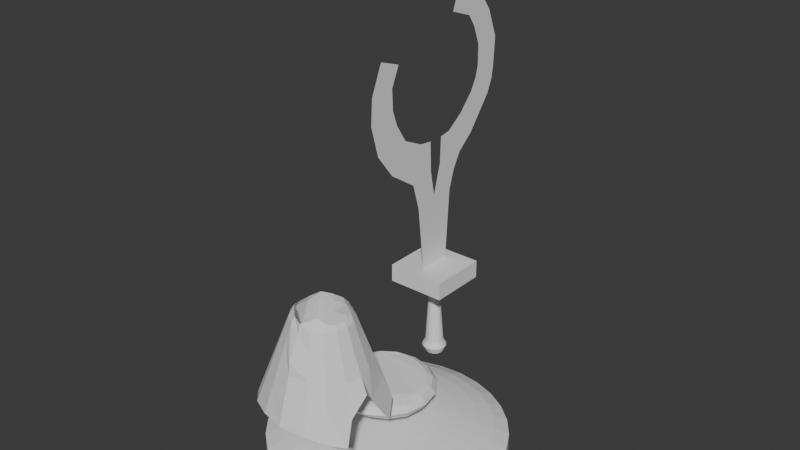 # Source: Kinight.blend  (saved by Blender 4.1.24; exported with 4.5.12 LTS)
import bpy
from mathutils import Matrix  # noqa: F401  (used for matrix-valued properties, if any)

bpy.ops.wm.read_factory_settings(use_empty=True)
scene = bpy.context.scene
scene.name = 'Scene'

# ---- world
world_world = bpy.data.worlds.new('World'); scene.world = world_world
world_world.use_nodes = True; world_world.node_tree.nodes.clear()
_N = world_world.node_tree.nodes; _L = world_world.node_tree.links
n0 = _N.new('ShaderNodeOutputWorld'); n0.name = 'World Output'; n0.location = (300, 300)
n1 = _N.new('ShaderNodeBackground'); n1.name = 'Background'; n1.location = (10, 300)
n1.inputs[0].default_value = (0.05088, 0.05088, 0.05088, 1.0)
_L.new(n1.outputs[0], n0.inputs[0])
n0.is_active_output = True
world_world.color = (0.05088, 0.05088, 0.05088)
world_world.use_sun_shadow = False
world_world.sun_shadow_jitter_overblur = 0.0

# ---- meshes
me_cylinder_001 = bpy.data.meshes.new('Cylinder.001')
me_cylinder_001.from_pydata([(-2.987e-09, 1.464, -1.291), (1.718e-09, 0.6879, 0.9142), (0.6074, 1.322, -1.365), (0.2534, 0.5746, 0.9714), (1.122, 1.04, -1.476), (0.4682, 0.3996, 1.0), (1.466, 0.5243, -1.619), (0.6118, 0.2734, 0.9314), (1.302e-09, 0.7998, 0.6623), (0.6622, 0.01716, 0.8713), (1.466, -0.8518, -1.607), (0.6118, -0.2363, 0.8827), (1.122, -1.069, -1.583), (0.4682, -0.371, 0.9028), (0.6074, -1.31, -1.488), (0.2534, -0.403, 0.9857), (-2.987e-09, -1.451, -1.377), (1.718e-09, -0.6879, 0.8827), (-0.6074, -1.314, -1.385), (-0.2534, -0.5861, 0.9285), (-1.122, -1.052, -1.439), (-0.4682, -0.3796, 0.9857), (-1.466, -0.698, -1.505), (-0.6118, -0.262, 0.9342), (-1.587, -0.08649, -1.661), (-0.6622, -0.0143, 0.897), (-1.466, 0.3356, -1.653), (-0.6118, 0.2277, 0.9285), (-1.122, 0.6075, -1.554), (-0.4682, 0.4654, 0.9971), (-0.6074, 1.055, -1.348), (-0.2534, 0.6118, 0.9542), (-1.811e-09, 1.28, -0.7351), (-6.344e-10, 1.149, -0.3169), (5.42e-10, 1.051, 0.1665), (0.3419, 0.7894, 0.4088), (0.4304, 0.967, -0.1823), (0.5189, 1.145, -0.7735), (0.6318, 0.6112, 0.381), (0.7953, 0.7541, -0.2379), (0.9588, 0.897, -0.8569), (0.8254, 0.31, 0.3162), (1.039, 0.3666, -0.3677), (1.253, 0.1829, -0.9863), (0.8935, -0.001029, 0.3141), (1.125, -0.002059, -0.3718), (1.356, -0.09232, -0.6699), (0.8254, -0.3223, 0.3182), (1.039, -0.3913, -0.3635), (1.253, -0.4774, -1.159), (0.6318, -0.6184, 0.3543), (0.7953, -0.7685, -0.2915), (0.9588, -0.9187, -0.9372), (0.3419, -0.7863, 0.3779), (0.4304, -0.9608, -0.2441), (0.5189, -1.135, -0.8662), (5.42e-10, -1.072, 0.06254), (-6.344e-10, -1.095, -0.2434), (-1.811e-09, -1.257, -0.7313), (-0.3419, -0.7873, 0.4037), (-0.4304, -0.9629, -0.1926), (-0.5189, -1.138, -0.7889), (-0.6318, -0.6143, 0.3903), (-0.7953, -0.7603, -0.2194), (-0.9588, -0.9063, -0.8291), (-0.8254, -0.3646, 0.3738), (-1.039, -0.4757, -0.2523), (-1.253, -0.5869, -0.8785), (-0.8935, -0.02162, 0.3347), (-1.125, -0.04324, -0.3306), (-1.356, -0.06487, -0.9959), (-0.8254, 0.274, 0.3368), (-1.039, 0.2945, -0.3265), (-1.253, 0.315, -0.9897), (-0.6318, 0.5031, 0.3615), (-0.7953, 0.5379, -0.2771), (-0.9588, 0.5727, -0.9156), (-0.3419, 0.7225, 0.413), (-0.4304, 0.8332, -0.1741), (-0.5189, 0.9439, -0.7611), (0.2847, 0.6746, 0.7909), (0.5261, 0.5188, 0.7811), (0.6874, 0.2734, 0.7581), (0.744, -0.0003638, 0.7574), (0.6874, -0.2778, 0.7588), (0.5261, -0.5214, 0.7716), (0.2847, -0.6735, 0.78), (1.302e-09, -0.7586, 0.6684), (-0.2847, -0.6739, 0.7891), (-0.5261, -0.5199, 0.7843), (-0.6874, -0.2927, 0.7785), (-0.744, -0.007648, 0.7647), (-0.6874, 0.2607, 0.7654), (-0.5261, 0.4806, 0.7741), (-0.2847, 0.6509, 0.7924)], [], [(8, 1, 3, 80), (80, 3, 5, 81), (81, 5, 7, 82), (82, 7, 9, 83), (83, 9, 11, 84), (84, 11, 13, 85), (85, 13, 15, 86), (86, 15, 17, 87), (87, 17, 19, 88), (88, 19, 21, 89), (89, 21, 23, 90), (90, 23, 25, 91), (91, 25, 27, 92), (92, 27, 29, 93), (93, 29, 31, 94), (94, 31, 1, 8), (30, 79, 32, 0), (79, 78, 33, 32), (78, 77, 34, 33), (28, 76, 79, 30), (76, 75, 78, 79), (75, 74, 77, 78), (26, 73, 76, 28), (73, 72, 75, 76), (72, 71, 74, 75), (24, 70, 73, 26), (70, 69, 72, 73), (69, 68, 71, 72), (22, 67, 70, 24), (67, 66, 69, 70), (66, 65, 68, 69), (20, 64, 67, 22), (64, 63, 66, 67), (63, 62, 65, 66), (18, 61, 64, 20), (61, 60, 63, 64), (60, 59, 62, 63), (16, 58, 61, 18), (58, 57, 60, 61), (57, 56, 59, 60), (14, 55, 58, 16), (55, 54, 57, 58), (54, 53, 56, 57), (12, 52, 55, 14), (52, 51, 54, 55), (51, 50, 53, 54), (10, 49, 52, 12), (49, 48, 51, 52), (48, 47, 50, 51), (77, 94, 8, 34), (46, 45, 48, 49), (45, 44, 47, 48), (74, 93, 94, 77), (43, 42, 45, 46), (42, 41, 44, 45), (4, 40, 43, 6), (40, 39, 42, 43), (39, 38, 41, 42), (2, 37, 40, 4), (37, 36, 39, 40), (36, 35, 38, 39), (0, 32, 37, 2), (32, 33, 36, 37), (33, 34, 35, 36), (71, 92, 93, 74), (68, 91, 92, 71), (65, 90, 91, 68), (62, 89, 90, 65), (59, 88, 89, 62), (56, 87, 88, 59), (53, 86, 87, 56), (50, 85, 86, 53), (47, 84, 85, 50), (44, 83, 84, 47), (41, 82, 83, 44), (38, 81, 82, 41), (35, 80, 81, 38), (34, 8, 80, 35)])
_uv = me_cylinder_001.uv_layers.new(name='UVMap')
_uv.uv.foreach_set('vector', [1.0, 0.9558, 1.0, 1.0, 0.9375, 1.0, 0.9375, 0.9558, 0.9375, 0.9558, 0.9375, 1.0, 0.875, 1.0, 0.875, 0.9558, 0.875, 0.9558, 0.875, 1.0, 0.8125, 1.0, 0.8125, 0.9558, 0.8125, 0.9558, 0.8125, 1.0, 0.75, 1.0, 0.75, 0.9558, 0.75, 0.9558, 0.75, 1.0, 0.6875, 1.0, 0.6875, 0.9558, 0.6875, 0.9558, 0.6875, 1.0, 0.625, 1.0, 0.625, 0.9558, 0.625, 0.9558, 0.625, 1.0, 0.5625, 1.0, 0.5625, 0.9558, 0.5625, 0.9558, 0.5625, 1.0, 0.5, 1.0, 0.5, 0.9558, 0.5, 0.9558, 0.5, 1.0, 0.4375, 1.0, 0.4375, 0.9558, 0.4375, 0.9558, 0.4375, 1.0, 0.375, 1.0, 0.375, 0.9558, 0.375, 0.9558, 0.375, 1.0, 0.3125, 1.0, 0.3125, 0.9558, 0.3125, 0.9558, 0.3125, 1.0, 0.25, 1.0, 0.25, 0.9558, 0.25, 0.9558, 0.25, 1.0, 0.1875, 1.0, 0.1875, 0.9558, 0.1875, 0.9558, 0.1875, 1.0, 0.125, 1.0, 0.125, 0.9558, 0.125, 0.9558, 0.125, 1.0, 0.0625, 1.0, 0.0625, 0.9558, 0.0625, 0.9558, 0.0625, 1.0, 0.0, 1.0, 0.0, 0.9558, 0.0625, 0.5, 0.0625, 0.625, 0.0, 0.625, 0.0, 0.5, 0.0625, 0.625, 0.0625, 0.75, 0.0, 0.75, 0.0, 0.625, 0.0625, 0.75, 0.0625, 0.875, 0.0, 0.875, 0.0, 0.75, 0.125, 0.5, 0.125, 0.625, 0.0625, 0.625, 0.0625, 0.5, 0.125, 0.625, 0.125, 0.75, 0.0625, 0.75, 0.0625, 0.625, 0.125, 0.75, 0.125, 0.875, 0.0625, 0.875, 0.0625, 0.75, 0.1875, 0.5, 0.1875, 0.625, 0.125, 0.625, 0.125, 0.5, 0.1875, 0.625, 0.1875, 0.75, 0.125, 0.75, 0.125, 0.625, 0.1875, 0.75, 0.1875, 0.875, 0.125, 0.875, 0.125, 0.75, 0.25, 0.5, 0.25, 0.625, 0.1875, 0.625, 0.1875, 0.5, 0.25, 0.625, 0.25, 0.75, 0.1875, 0.75, 0.1875, 0.625, 0.25, 0.75, 0.25, 0.875, 0.1875, 0.875, 0.1875, 0.75, 0.3125, 0.5, 0.3125, 0.625, 0.25, 0.625, 0.25, 0.5, 0.3125, 0.625, 0.3125, 0.75, 0.25, 0.75, 0.25, 0.625, 0.3125, 0.75, 0.3125, 0.875, 0.25, 0.875, 0.25, 0.75, 0.375, 0.5, 0.375, 0.625, 0.3125, 0.625, 0.3125, 0.5, 0.375, 0.625, 0.375, 0.75, 0.3125, 0.75, 0.3125, 0.625, 0.375, 0.75, 0.375, 0.875, 0.3125, 0.875, 0.3125, 0.75, 0.4375, 0.5, 0.4375, 0.625, 0.375, 0.625, 0.375, 0.5, 0.4375, 0.625, 0.4375, 0.75, 0.375, 0.75, 0.375, 0.625, 0.4375, 0.75, 0.4375, 0.875, 0.375, 0.875, 0.375, 0.75, 0.5, 0.5, 0.5, 0.625, 0.4375, 0.625, 0.4375, 0.5, 0.5, 0.625, 0.5, 0.75, 0.4375, 0.75, 0.4375, 0.625, 0.5, 0.75, 0.5, 0.875, 0.4375, 0.875, 0.4375, 0.75, 0.5625, 0.5, 0.5625, 0.625, 0.5, 0.625, 0.5, 0.5, 0.5625, 0.625, 0.5625, 0.75, 0.5, 0.75, 0.5, 0.625, 0.5625, 0.75, 0.5625, 0.875, 0.5, 0.875, 0.5, 0.75, 0.625, 0.5, 0.625, 0.625, 0.5625, 0.625, 0.5625, 0.5, 0.625, 0.625, 0.625, 0.75, 0.5625, 0.75, 0.5625, 0.625, 0.625, 0.75, 0.625, 0.875, 0.5625, 0.875, 0.5625, 0.75, 0.6875, 0.5, 0.6875, 0.625, 0.625, 0.625, 0.625, 0.5, 0.6875, 0.625, 0.6875, 0.75, 0.625, 0.75, 0.625, 0.625, 0.6875, 0.75, 0.6875, 0.875, 0.625, 0.875, 0.625, 0.75, 0.0625, 0.875, 0.0625, 0.9558, 0.0, 0.9558, 0.0, 0.875, 0.75, 0.625, 0.75, 0.75, 0.6875, 0.75, 0.6875, 0.625, 0.75, 0.75, 0.75, 0.875, 0.6875, 0.875, 0.6875, 0.75, 0.125, 0.875, 0.125, 0.9558, 0.0625, 0.9558, 0.0625, 0.875, 0.8125, 0.625, 0.8125, 0.75, 0.75, 0.75, 0.75, 0.625, 0.8125, 0.75, 0.8125, 0.875, 0.75, 0.875, 0.75, 0.75, 0.875, 0.5, 0.875, 0.625, 0.8125, 0.625, 0.8125, 0.5, 0.875, 0.625, 0.875, 0.75, 0.8125, 0.75, 0.8125, 0.625, 0.875, 0.75, 0.875, 0.875, 0.8125, 0.875, 0.8125, 0.75, 0.9375, 0.5, 0.9375, 0.625, 0.875, 0.625, 0.875, 0.5, 0.9375, 0.625, 0.9375, 0.75, 0.875, 0.75, 0.875, 0.625, 0.9375, 0.75, 0.9375, 0.875, 0.875, 0.875, 0.875, 0.75, 1.0, 0.5, 1.0, 0.625, 0.9375, 0.625, 0.9375, 0.5, 1.0, 0.625, 1.0, 0.75, 0.9375, 0.75, 0.9375, 0.625, 1.0, 0.75, 1.0, 0.875, 0.9375, 0.875, 0.9375, 0.75, 0.1875, 0.875, 0.1875, 0.9558, 0.125, 0.9558, 0.125, 0.875, 0.25, 0.875, 0.25, 0.9558, 0.1875, 0.9558, 0.1875, 0.875, 0.3125, 0.875, 0.3125, 0.9558, 0.25, 0.9558, 0.25, 0.875, 0.375, 0.875, 0.375, 0.9558, 0.3125, 0.9558, 0.3125, 0.875, 0.4375, 0.875, 0.4375, 0.9558, 0.375, 0.9558, 0.375, 0.875, 0.5, 0.875, 0.5, 0.9558, 0.4375, 0.9558, 0.4375, 0.875, 0.5625, 0.875, 0.5625, 0.9558, 0.5, 0.9558, 0.5, 0.875, 0.625, 0.875, 0.625, 0.9558, 0.5625, 0.9558, 0.5625, 0.875, 0.6875, 0.875, 0.6875, 0.9558, 0.625, 0.9558, 0.625, 0.875, 0.75, 0.875, 0.75, 0.9558, 0.6875, 0.9558, 0.6875, 0.875, 0.8125, 0.875, 0.8125, 0.9558, 0.75, 0.9558, 0.75, 0.875, 0.875, 0.875, 0.875, 0.9558, 0.8125, 0.9558, 0.8125, 0.875, 0.9375, 0.875, 0.9375, 0.9558, 0.875, 0.9558, 0.875, 0.875, 1.0, 0.875, 1.0, 0.9558, 0.9375, 0.9558, 0.9375, 0.875])
me_cylinder_001.update()
me_sphere = bpy.data.meshes.new('Sphere')
me_sphere.from_pydata([(0.0, 0.5556, 0.8315), (0.0, 0.8315, 0.5556), (5.779e-09, 0.9472, 0.3455), (9.196e-09, 0.9474, -0.3226), (0.03806, 0.1913, 0.9808), (0.07466, 0.3753, 0.9239), (0.1084, 0.5449, 0.8315), (0.1379, 0.6935, 0.7071), (0.1622, 0.8155, 0.5556), (0.1802, 0.9061, 0.3827), (0.1848, 0.929, 0.3455), (0.1848, 0.9292, -0.3226), (0.07466, 0.1802, 0.9808), (0.1464, 0.3536, 0.9239), (0.2126, 0.5133, 0.8315), (0.2706, 0.6533, 0.7071), (0.3182, 0.7682, 0.5556), (0.3536, 0.8536, 0.3827), (0.3625, 0.8751, 0.3455), (0.3625, 0.8753, -0.3226), (0.1084, 0.1622, 0.9808), (0.2126, 0.3182, 0.9239), (0.3087, 0.4619, 0.8315), (0.3928, 0.5879, 0.7071), (0.4619, 0.6913, 0.5556), (0.5133, 0.7682, 0.3827), (0.5262, 0.7876, 0.3455), (0.5263, 0.7877, -0.3226), (0.1379, 0.1379, 0.9808), (0.2706, 0.2706, 0.9239), (0.3928, 0.3928, 0.8315), (0.5, 0.5, 0.7071), (0.5879, 0.5879, 0.5556), (0.6533, 0.6533, 0.3827), (0.6698, 0.6698, 0.3455), (0.6699, 0.6699, -0.3226), (0.1622, 0.1084, 0.9808), (0.3182, 0.2126, 0.9239), (0.4619, 0.3087, 0.8315), (0.5879, 0.3928, 0.7071), (0.6913, 0.4619, 0.5556), (0.7682, 0.5133, 0.3827), (0.7876, 0.5262, 0.3455), (0.7877, 0.5263, -0.3226), (0.0, 0.0, 1.0), (0.1802, 0.07466, 0.9808), (0.3536, 0.1464, 0.9239), (0.5133, 0.2126, 0.8315), (0.6533, 0.2706, 0.7071), (0.7682, 0.3182, 0.5556), (0.8536, 0.3536, 0.3827), (0.8751, 0.3625, 0.3455), (0.8753, 0.3625, -0.3226), (0.1913, 0.03806, 0.9808), (0.3753, 0.07466, 0.9239), (0.5449, 0.1084, 0.8315), (0.6935, 0.1379, 0.7071), (0.8155, 0.1622, 0.5556), (0.9061, 0.1802, 0.3827), (0.929, 0.1848, 0.3455), (0.9292, 0.1848, -0.3226), (0.1951, -1.118e-08, 0.9808), (0.3827, -2.235e-08, 0.9239), (0.5556, -5.215e-08, 0.8315), (0.7071, 1.49e-08, 0.7071), (0.8315, -8.941e-08, 0.5556), (0.9239, 4.47e-08, 0.3827), (0.9472, -8.635e-08, 0.3455), (0.9474, -1.507e-07, -0.3226), (0.1913, -0.03806, 0.9808), (0.3753, -0.07466, 0.9239), (0.5449, -0.1084, 0.8315), (0.6935, -0.1379, 0.7071), (0.8155, -0.1622, 0.5556), (0.9061, -0.1802, 0.3827), (0.929, -0.1848, 0.3455), (0.9292, -0.1848, -0.3226), (0.1802, -0.07466, 0.9808), (0.3536, -0.1464, 0.9239), (0.5133, -0.2126, 0.8315), (0.6533, -0.2706, 0.7071), (0.7682, -0.3182, 0.5556), (0.8536, -0.3536, 0.3827), (0.8751, -0.3625, 0.3455), (0.8753, -0.3625, -0.3226), (0.1622, -0.1084, 0.9808), (0.3182, -0.2126, 0.9239), (0.4619, -0.3087, 0.8315), (0.5879, -0.3928, 0.7071), (0.6913, -0.4619, 0.5556), (0.7682, -0.5133, 0.3827), (0.7876, -0.5262, 0.3455), (0.7877, -0.5263, -0.3226), (0.1379, -0.1379, 0.9808), (0.2706, -0.2706, 0.9239), (0.3928, -0.3928, 0.8315), (0.5, -0.5, 0.7071), (0.5879, -0.5879, 0.5556), (0.6533, -0.6533, 0.3827), (0.6698, -0.6698, 0.3455), (0.6699, -0.6699, -0.3226), (0.1084, -0.1622, 0.9808), (0.2126, -0.3182, 0.9239), (0.3087, -0.4619, 0.8315), (0.3928, -0.5879, 0.7071), (0.4619, -0.6913, 0.5556), (0.5133, -0.7682, 0.3827), (0.5262, -0.7876, 0.3455), (0.5263, -0.7877, -0.3226), (0.07466, -0.1802, 0.9808), (0.1464, -0.3536, 0.9239), (0.2126, -0.5133, 0.8315), (0.2706, -0.6533, 0.7071), (0.3182, -0.7682, 0.5556), (0.3536, -0.8536, 0.3827), (0.3625, -0.8751, 0.3455), (0.3625, -0.8753, -0.3226), (0.03806, -0.1913, 0.9808), (0.07466, -0.3753, 0.9239), (0.1084, -0.5449, 0.8315), (0.1379, -0.6935, 0.7071), (0.1622, -0.8155, 0.5556), (0.1802, -0.9061, 0.3827), (0.1848, -0.929, 0.3455), (0.1848, -0.9292, -0.3226), (-7.451e-09, -0.1951, 0.9808), (-5.215e-08, -0.3827, 0.9239), (-9.686e-08, -0.5556, 0.8315), (-1.49e-08, -0.7071, 0.7071), (-1.043e-07, -0.8315, 0.5556), (2.98e-08, -0.9239, 0.3827), (-1.237e-07, -0.9472, 0.3455), (-3.014e-07, -0.9474, -0.3226), (-0.03806, -0.1913, 0.9808), (-0.07466, -0.3753, 0.9239), (-0.1084, -0.5449, 0.8315), (-0.1379, -0.6935, 0.7071), (-0.1622, -0.8155, 0.5556), (-0.1802, -0.9061, 0.3827), (-0.1848, -0.929, 0.3455), (-0.1848, -0.9292, -0.3226), (-0.07466, -0.1802, 0.9808), (-0.1464, -0.3536, 0.9239), (-0.2126, -0.5133, 0.8315), (-0.2706, -0.6533, 0.7071), (-0.3182, -0.7682, 0.5556), (-0.3536, -0.8536, 0.3827), (-0.3625, -0.8751, 0.3455), (-0.3625, -0.8753, -0.3226), (-0.1084, -0.1622, 0.9808), (-0.2126, -0.3182, 0.9239), (-0.3087, -0.4619, 0.8315), (-0.3928, -0.5879, 0.7071), (-0.4619, -0.6913, 0.5556), (-0.5133, -0.7682, 0.3827), (-0.5262, -0.7876, 0.3455), (-0.5263, -0.7877, -0.3226), (-0.1379, -0.1379, 0.9808), (-0.2706, -0.2706, 0.9239), (-0.3928, -0.3928, 0.8315), (-0.5, -0.5, 0.7071), (-0.5879, -0.5879, 0.5556), (-0.6533, -0.6533, 0.3827), (-0.6698, -0.6698, 0.3455), (-0.6699, -0.6699, -0.3226), (-0.1622, -0.1084, 0.9808), (-0.3182, -0.2126, 0.9239), (-0.4619, -0.3087, 0.8315), (-0.5879, -0.3928, 0.7071), (-0.6913, -0.4619, 0.5556), (-0.7682, -0.5133, 0.3827), (-0.7876, -0.5262, 0.3455), (-0.7877, -0.5263, -0.3226), (-0.1802, -0.07466, 0.9808), (-0.3536, -0.1464, 0.9239), (-0.5133, -0.2126, 0.8315), (-0.6533, -0.2706, 0.7071), (-0.7682, -0.3182, 0.5556), (-0.8536, -0.3536, 0.3827), (-0.8751, -0.3625, 0.3455), (-0.8753, -0.3625, -0.3226), (-0.1913, -0.03806, 0.9808), (-0.3753, -0.07466, 0.9239), (-0.5449, -0.1084, 0.8315), (-0.6935, -0.1379, 0.7071), (-0.8155, -0.1622, 0.5556), (-0.9061, -0.1802, 0.3827), (-0.929, -0.1848, 0.3455), (-0.9292, -0.1848, -0.3226), (-0.1951, 1.863e-08, 0.9808), (-0.3827, 5.215e-08, 0.9239), (-0.5556, 1.49e-07, 0.8315), (-0.7071, 2.98e-08, 0.7071), (-0.8315, 1.639e-07, 0.5556), (-0.9239, 1.49e-08, 0.3827), (-0.9472, 2.59e-07, 0.3455), (-0.9474, 4.28e-07, -0.3226), (-0.1913, 0.03806, 0.9808), (-0.3753, 0.07466, 0.9239), (-0.5449, 0.1084, 0.8315), (-0.6935, 0.1379, 0.7071), (-0.8155, 0.1622, 0.5556), (-0.9061, 0.1802, 0.3827), (-0.929, 0.1848, 0.3455), (-0.9292, 0.1848, -0.3226), (-0.1802, 0.07466, 0.9808), (-0.3536, 0.1464, 0.9239), (-0.5133, 0.2126, 0.8315), (-0.6533, 0.2706, 0.7071), (-0.7682, 0.3182, 0.5556), (-0.8536, 0.3536, 0.3827), (-0.8751, 0.3625, 0.3455), (-0.8753, 0.3625, -0.3226), (-0.1622, 0.1084, 0.9808), (-0.3182, 0.2126, 0.9239), (-0.4619, 0.3087, 0.8315), (-0.5879, 0.3928, 0.7071), (-0.6913, 0.4619, 0.5556), (-0.7682, 0.5133, 0.3827), (-0.7876, 0.5262, 0.3455), (-0.7877, 0.5263, -0.3226), (-0.1379, 0.1379, 0.9808), (-0.2706, 0.2706, 0.9239), (-0.3928, 0.3928, 0.8315), (-0.5, 0.5, 0.7071), (-0.5879, 0.5879, 0.5556), (-0.6533, 0.6533, 0.3827), (-0.6698, 0.6698, 0.3455), (-0.6699, 0.6699, -0.3226), (-0.1084, 0.1622, 0.9808), (-0.2126, 0.3182, 0.9239), (-0.3087, 0.4619, 0.8315), (-0.3928, 0.5879, 0.7071), (-0.4619, 0.6913, 0.5556), (-0.5133, 0.7682, 0.3827), (-0.5262, 0.7876, 0.3455), (-0.5263, 0.7877, -0.3226), (-0.07466, 0.1802, 0.9808), (-0.1464, 0.3536, 0.9239), (-0.2126, 0.5133, 0.8315), (-0.2706, 0.6533, 0.7071), (-0.3182, 0.7682, 0.5556), (-0.3536, 0.8536, 0.3827), (-0.3625, 0.8751, 0.3455), (-0.3625, 0.8753, -0.3226), (-0.03806, 0.1913, 0.9808), (-0.07466, 0.3753, 0.9239), (-0.1084, 0.5449, 0.8315), (-0.1379, 0.6935, 0.7071), (-0.1622, 0.8155, 0.5556), (-0.1802, 0.9061, 0.3827), (-0.1848, 0.929, 0.3455), (-0.1848, 0.9292, -0.3226), (1.49e-08, 0.1951, 0.9808), (6.706e-08, 0.3827, 0.9239), (8.941e-08, 0.7071, 0.7071), (5.96e-08, 0.9239, 0.3827)], [], [(2, 256, 9, 10), (3, 2, 10, 11), (253, 44, 4), (254, 253, 4, 5), (0, 254, 5, 6), (255, 0, 6, 7), (1, 255, 7, 8), (256, 1, 8, 9), (8, 7, 15, 16), (9, 8, 16, 17), (10, 9, 17, 18), (11, 10, 18, 19), (4, 44, 12), (5, 4, 12, 13), (6, 5, 13, 14), (7, 6, 14, 15), (13, 12, 20, 21), (14, 13, 21, 22), (15, 14, 22, 23), (16, 15, 23, 24), (17, 16, 24, 25), (18, 17, 25, 26), (19, 18, 26, 27), (12, 44, 20), (25, 24, 32, 33), (26, 25, 33, 34), (27, 26, 34, 35), (20, 44, 28), (21, 20, 28, 29), (22, 21, 29, 30), (23, 22, 30, 31), (24, 23, 31, 32), (30, 29, 37, 38), (31, 30, 38, 39), (32, 31, 39, 40), (33, 32, 40, 41), (34, 33, 41, 42), (35, 34, 42, 43), (28, 44, 36), (29, 28, 36, 37), (42, 41, 50, 51), (43, 42, 51, 52), (36, 44, 45), (37, 36, 45, 46), (38, 37, 46, 47), (39, 38, 47, 48), (40, 39, 48, 49), (41, 40, 49, 50), (47, 46, 54, 55), (48, 47, 55, 56), (49, 48, 56, 57), (50, 49, 57, 58), (51, 50, 58, 59), (52, 51, 59, 60), (45, 44, 53), (46, 45, 53, 54), (59, 58, 66, 67), (60, 59, 67, 68), (53, 44, 61), (54, 53, 61, 62), (55, 54, 62, 63), (56, 55, 63, 64), (57, 56, 64, 65), (58, 57, 65, 66), (64, 63, 71, 72), (65, 64, 72, 73), (66, 65, 73, 74), (67, 66, 74, 75), (68, 67, 75, 76), (61, 44, 69), (62, 61, 69, 70), (63, 62, 70, 71), (76, 75, 83, 84), (69, 44, 77), (70, 69, 77, 78), (71, 70, 78, 79), (72, 71, 79, 80), (73, 72, 80, 81), (74, 73, 81, 82), (75, 74, 82, 83), (80, 79, 87, 88), (81, 80, 88, 89), (82, 81, 89, 90), (83, 82, 90, 91), (84, 83, 91, 92), (77, 44, 85), (78, 77, 85, 86), (79, 78, 86, 87), (92, 91, 99, 100), (85, 44, 93), (86, 85, 93, 94), (87, 86, 94, 95), (88, 87, 95, 96), (89, 88, 96, 97), (90, 89, 97, 98), (91, 90, 98, 99), (97, 96, 104, 105), (98, 97, 105, 106), (99, 98, 106, 107), (100, 99, 107, 108), (93, 44, 101), (94, 93, 101, 102), (95, 94, 102, 103), (96, 95, 103, 104), (102, 101, 109, 110), (103, 102, 110, 111), (104, 103, 111, 112), (105, 104, 112, 113), (106, 105, 113, 114), (107, 106, 114, 115), (108, 107, 115, 116), (101, 44, 109), (114, 113, 121, 122), (115, 114, 122, 123), (116, 115, 123, 124), (109, 44, 117), (110, 109, 117, 118), (111, 110, 118, 119), (112, 111, 119, 120), (113, 112, 120, 121), (118, 117, 125, 126), (119, 118, 126, 127), (120, 119, 127, 128), (121, 120, 128, 129), (122, 121, 129, 130), (123, 122, 130, 131), (124, 123, 131, 132), (117, 44, 125), (130, 129, 137, 138), (131, 130, 138, 139), (132, 131, 139, 140), (125, 44, 133), (126, 125, 133, 134), (127, 126, 134, 135), (128, 127, 135, 136), (129, 128, 136, 137), (135, 134, 142, 143), (136, 135, 143, 144), (137, 136, 144, 145), (138, 137, 145, 146), (139, 138, 146, 147), (140, 139, 147, 148), (133, 44, 141), (134, 133, 141, 142), (147, 146, 154, 155), (148, 147, 155, 156), (141, 44, 149), (142, 141, 149, 150), (143, 142, 150, 151), (144, 143, 151, 152), (145, 144, 152, 153), (146, 145, 153, 154), (151, 150, 158, 159), (152, 151, 159, 160), (153, 152, 160, 161), (154, 153, 161, 162), (155, 154, 162, 163), (156, 155, 163, 164), (149, 44, 157), (150, 149, 157, 158), (163, 162, 170, 171), (164, 163, 171, 172), (157, 44, 165), (158, 157, 165, 166), (159, 158, 166, 167), (160, 159, 167, 168), (161, 160, 168, 169), (162, 161, 169, 170), (168, 167, 175, 176), (169, 168, 176, 177), (170, 169, 177, 178), (171, 170, 178, 179), (172, 171, 179, 180), (165, 44, 173), (166, 165, 173, 174), (167, 166, 174, 175), (180, 179, 187, 188), (173, 44, 181), (174, 173, 181, 182), (175, 174, 182, 183), (176, 175, 183, 184), (177, 176, 184, 185), (178, 177, 185, 186), (179, 178, 186, 187), (185, 184, 192, 193), (186, 185, 193, 194), (187, 186, 194, 195), (188, 187, 195, 196), (181, 44, 189), (182, 181, 189, 190), (183, 182, 190, 191), (184, 183, 191, 192), (189, 44, 197), (190, 189, 197, 198), (191, 190, 198, 199), (192, 191, 199, 200), (193, 192, 200, 201), (194, 193, 201, 202), (195, 194, 202, 203), (196, 195, 203, 204), (201, 200, 208, 209), (202, 201, 209, 210), (203, 202, 210, 211), (204, 203, 211, 212), (197, 44, 205), (198, 197, 205, 206), (199, 198, 206, 207), (200, 199, 207, 208), (206, 205, 213, 214), (207, 206, 214, 215), (208, 207, 215, 216), (209, 208, 216, 217), (210, 209, 217, 218), (211, 210, 218, 219), (212, 211, 219, 220), (205, 44, 213), (218, 217, 225, 226), (219, 218, 226, 227), (220, 219, 227, 228), (213, 44, 221), (214, 213, 221, 222), (215, 214, 222, 223), (216, 215, 223, 224), (217, 216, 224, 225), (222, 221, 229, 230), (223, 222, 230, 231), (224, 223, 231, 232), (225, 224, 232, 233), (226, 225, 233, 234), (227, 226, 234, 235), (228, 227, 235, 236), (221, 44, 229), (234, 233, 241, 242), (235, 234, 242, 243), (236, 235, 243, 244), (229, 44, 237), (230, 229, 237, 238), (231, 230, 238, 239), (232, 231, 239, 240), (233, 232, 240, 241), (239, 238, 246, 247), (240, 239, 247, 248), (241, 240, 248, 249), (242, 241, 249, 250), (243, 242, 250, 251), (244, 243, 251, 252), (237, 44, 245), (238, 237, 245, 246), (251, 250, 256, 2), (252, 251, 2, 3), (245, 44, 253), (246, 245, 253, 254), (247, 246, 254, 0), (248, 247, 0, 255), (249, 248, 255, 1), (250, 249, 1, 256), (11, 19, 27, 35, 43, 52, 60, 68, 76, 84, 92, 100, 108, 116, 124, 132, 140, 148, 156, 164, 172, 180, 188, 196, 204, 212, 220, 228, 236, 244, 252, 3)])
_uv = me_sphere.uv_layers.new(name='UVMap')
_uv.uv.foreach_set('vector', [0.75, 0.5625, 0.75, 0.625, 0.7188, 0.625, 0.7188, 0.5625, 0.75, 0.5, 0.75, 0.5625, 0.7188, 0.5625, 0.7188, 0.5, 0.75, 0.9375, 0.7344, 1.0, 0.7188, 0.9375, 0.75, 0.875, 0.75, 0.9375, 0.7188, 0.9375, 0.7188, 0.875, 0.75, 0.8125, 0.75, 0.875, 0.7188, 0.875, 0.7188, 0.8125, 0.75, 0.75, 0.75, 0.8125, 0.7188, 0.8125, 0.7188, 0.75, 0.75, 0.6875, 0.75, 0.75, 0.7188, 0.75, 0.7188, 0.6875, 0.75, 0.625, 0.75, 0.6875, 0.7188, 0.6875, 0.7188, 0.625, 0.7188, 0.6875, 0.7188, 0.75, 0.6875, 0.75, 0.6875, 0.6875, 0.7188, 0.625, 0.7188, 0.6875, 0.6875, 0.6875, 0.6875, 0.625, 0.7188, 0.5625, 0.7188, 0.625, 0.6875, 0.625, 0.6875, 0.5625, 0.7188, 0.5, 0.7188, 0.5625, 0.6875, 0.5625, 0.6875, 0.5, 0.7188, 0.9375, 0.7031, 1.0, 0.6875, 0.9375, 0.7188, 0.875, 0.7188, 0.9375, 0.6875, 0.9375, 0.6875, 0.875, 0.7188, 0.8125, 0.7188, 0.875, 0.6875, 0.875, 0.6875, 0.8125, 0.7188, 0.75, 0.7188, 0.8125, 0.6875, 0.8125, 0.6875, 0.75, 0.6875, 0.875, 0.6875, 0.9375, 0.6562, 0.9375, 0.6562, 0.875, 0.6875, 0.8125, 0.6875, 0.875, 0.6562, 0.875, 0.6562, 0.8125, 0.6875, 0.75, 0.6875, 0.8125, 0.6562, 0.8125, 0.6562, 0.75, 0.6875, 0.6875, 0.6875, 0.75, 0.6562, 0.75, 0.6562, 0.6875, 0.6875, 0.625, 0.6875, 0.6875, 0.6562, 0.6875, 0.6562, 0.625, 0.6875, 0.5625, 0.6875, 0.625, 0.6562, 0.625, 0.6562, 0.5625, 0.6875, 0.5, 0.6875, 0.5625, 0.6562, 0.5625, 0.6562, 0.5, 0.6875, 0.9375, 0.6719, 1.0, 0.6562, 0.9375, 0.6562, 0.625, 0.6562, 0.6875, 0.625, 0.6875, 0.625, 0.625, 0.6562, 0.5625, 0.6562, 0.625, 0.625, 0.625, 0.625, 0.5625, 0.6562, 0.5, 0.6562, 0.5625, 0.625, 0.5625, 0.625, 0.5, 0.6562, 0.9375, 0.6406, 1.0, 0.625, 0.9375, 0.6562, 0.875, 0.6562, 0.9375, 0.625, 0.9375, 0.625, 0.875, 0.6562, 0.8125, 0.6562, 0.875, 0.625, 0.875, 0.625, 0.8125, 0.6562, 0.75, 0.6562, 0.8125, 0.625, 0.8125, 0.625, 0.75, 0.6562, 0.6875, 0.6562, 0.75, 0.625, 0.75, 0.625, 0.6875, 0.625, 0.8125, 0.625, 0.875, 0.5938, 0.875, 0.5938, 0.8125, 0.625, 0.75, 0.625, 0.8125, 0.5938, 0.8125, 0.5938, 0.75, 0.625, 0.6875, 0.625, 0.75, 0.5938, 0.75, 0.5938, 0.6875, 0.625, 0.625, 0.625, 0.6875, 0.5938, 0.6875, 0.5938, 0.625, 0.625, 0.5625, 0.625, 0.625, 0.5938, 0.625, 0.5938, 0.5625, 0.625, 0.5, 0.625, 0.5625, 0.5938, 0.5625, 0.5938, 0.5, 0.625, 0.9375, 0.6094, 1.0, 0.5938, 0.9375, 0.625, 0.875, 0.625, 0.9375, 0.5938, 0.9375, 0.5938, 0.875, 0.5938, 0.5625, 0.5938, 0.625, 0.5625, 0.625, 0.5625, 0.5625, 0.5938, 0.5, 0.5938, 0.5625, 0.5625, 0.5625, 0.5625, 0.5, 0.5938, 0.9375, 0.5781, 1.0, 0.5625, 0.9375, 0.5938, 0.875, 0.5938, 0.9375, 0.5625, 0.9375, 0.5625, 0.875, 0.5938, 0.8125, 0.5938, 0.875, 0.5625, 0.875, 0.5625, 0.8125, 0.5938, 0.75, 0.5938, 0.8125, 0.5625, 0.8125, 0.5625, 0.75, 0.5938, 0.6875, 0.5938, 0.75, 0.5625, 0.75, 0.5625, 0.6875, 0.5938, 0.625, 0.5938, 0.6875, 0.5625, 0.6875, 0.5625, 0.625, 0.5625, 0.8125, 0.5625, 0.875, 0.5312, 0.875, 0.5312, 0.8125, 0.5625, 0.75, 0.5625, 0.8125, 0.5312, 0.8125, 0.5312, 0.75, 0.5625, 0.6875, 0.5625, 0.75, 0.5312, 0.75, 0.5312, 0.6875, 0.5625, 0.625, 0.5625, 0.6875, 0.5312, 0.6875, 0.5312, 0.625, 0.5625, 0.5625, 0.5625, 0.625, 0.5312, 0.625, 0.5312, 0.5625, 0.5625, 0.5, 0.5625, 0.5625, 0.5312, 0.5625, 0.5312, 0.5, 0.5625, 0.9375, 0.5469, 1.0, 0.5312, 0.9375, 0.5625, 0.875, 0.5625, 0.9375, 0.5312, 0.9375, 0.5312, 0.875, 0.5312, 0.5625, 0.5312, 0.625, 0.5, 0.625, 0.5, 0.5625, 0.5312, 0.5, 0.5312, 0.5625, 0.5, 0.5625, 0.5, 0.5, 0.5312, 0.9375, 0.5156, 1.0, 0.5, 0.9375, 0.5312, 0.875, 0.5312, 0.9375, 0.5, 0.9375, 0.5, 0.875, 0.5312, 0.8125, 0.5312, 0.875, 0.5, 0.875, 0.5, 0.8125, 0.5312, 0.75, 0.5312, 0.8125, 0.5, 0.8125, 0.5, 0.75, 0.5312, 0.6875, 0.5312, 0.75, 0.5, 0.75, 0.5, 0.6875, 0.5312, 0.625, 0.5312, 0.6875, 0.5, 0.6875, 0.5, 0.625, 0.5, 0.75, 0.5, 0.8125, 0.4688, 0.8125, 0.4688, 0.75, 0.5, 0.6875, 0.5, 0.75, 0.4688, 0.75, 0.4687, 0.6875, 0.5, 0.625, 0.5, 0.6875, 0.4687, 0.6875, 0.4688, 0.625, 0.5, 0.5625, 0.5, 0.625, 0.4688, 0.625, 0.4688, 0.5625, 0.5, 0.5, 0.5, 0.5625, 0.4688, 0.5625, 0.4687, 0.5, 0.5, 0.9375, 0.4844, 1.0, 0.4688, 0.9375, 0.5, 0.875, 0.5, 0.9375, 0.4688, 0.9375, 0.4688, 0.875, 0.5, 0.8125, 0.5, 0.875, 0.4688, 0.875, 0.4688, 0.8125, 0.4687, 0.5, 0.4688, 0.5625, 0.4375, 0.5625, 0.4375, 0.5, 0.4688, 0.9375, 0.4531, 1.0, 0.4375, 0.9375, 0.4688, 0.875, 0.4688, 0.9375, 0.4375, 0.9375, 0.4375, 0.875, 0.4688, 0.8125, 0.4688, 0.875, 0.4375, 0.875, 0.4375, 0.8125, 0.4688, 0.75, 0.4688, 0.8125, 0.4375, 0.8125, 0.4375, 0.75, 0.4687, 0.6875, 0.4688, 0.75, 0.4375, 0.75, 0.4375, 0.6875, 0.4688, 0.625, 0.4687, 0.6875, 0.4375, 0.6875, 0.4375, 0.625, 0.4688, 0.5625, 0.4688, 0.625, 0.4375, 0.625, 0.4375, 0.5625, 0.4375, 0.75, 0.4375, 0.8125, 0.4062, 0.8125, 0.4062, 0.75, 0.4375, 0.6875, 0.4375, 0.75, 0.4062, 0.75, 0.4062, 0.6875, 0.4375, 0.625, 0.4375, 0.6875, 0.4062, 0.6875, 0.4062, 0.625, 0.4375, 0.5625, 0.4375, 0.625, 0.4062, 0.625, 0.4062, 0.5625, 0.4375, 0.5, 0.4375, 0.5625, 0.4062, 0.5625, 0.4062, 0.5, 0.4375, 0.9375, 0.4219, 1.0, 0.4062, 0.9375, 0.4375, 0.875, 0.4375, 0.9375, 0.4062, 0.9375, 0.4062, 0.875, 0.4375, 0.8125, 0.4375, 0.875, 0.4062, 0.875, 0.4062, 0.8125, 0.4062, 0.5, 0.4062, 0.5625, 0.375, 0.5625, 0.375, 0.5, 0.4062, 0.9375, 0.3906, 1.0, 0.375, 0.9375, 0.4062, 0.875, 0.4062, 0.9375, 0.375, 0.9375, 0.375, 0.875, 0.4062, 0.8125, 0.4062, 0.875, 0.375, 0.875, 0.375, 0.8125, 0.4062, 0.75, 0.4062, 0.8125, 0.375, 0.8125, 0.375, 0.75, 0.4062, 0.6875, 0.4062, 0.75, 0.375, 0.75, 0.375, 0.6875, 0.4062, 0.625, 0.4062, 0.6875, 0.375, 0.6875, 0.375, 0.625, 0.4062, 0.5625, 0.4062, 0.625, 0.375, 0.625, 0.375, 0.5625, 0.375, 0.6875, 0.375, 0.75, 0.3438, 0.75, 0.3438, 0.6875, 0.375, 0.625, 0.375, 0.6875, 0.3438, 0.6875, 0.3438, 0.625, 0.375, 0.5625, 0.375, 0.625, 0.3438, 0.625, 0.3438, 0.5625, 0.375, 0.5, 0.375, 0.5625, 0.3438, 0.5625, 0.3437, 0.5, 0.375, 0.9375, 0.3594, 1.0, 0.3438, 0.9375, 0.375, 0.875, 0.375, 0.9375, 0.3438, 0.9375, 0.3438, 0.875, 0.375, 0.8125, 0.375, 0.875, 0.3438, 0.875, 0.3438, 0.8125, 0.375, 0.75, 0.375, 0.8125, 0.3438, 0.8125, 0.3438, 0.75, 0.3438, 0.875, 0.3438, 0.9375, 0.3125, 0.9375, 0.3125, 0.875, 0.3438, 0.8125, 0.3438, 0.875, 0.3125, 0.875, 0.3125, 0.8125, 0.3438, 0.75, 0.3438, 0.8125, 0.3125, 0.8125, 0.3125, 0.75, 0.3438, 0.6875, 0.3438, 0.75, 0.3125, 0.75, 0.3125, 0.6875, 0.3438, 0.625, 0.3438, 0.6875, 0.3125, 0.6875, 0.3125, 0.625, 0.3438, 0.5625, 0.3438, 0.625, 0.3125, 0.625, 0.3125, 0.5625, 0.3437, 0.5, 0.3438, 0.5625, 0.3125, 0.5625, 0.3125, 0.5, 0.3438, 0.9375, 0.3281, 1.0, 0.3125, 0.9375, 0.3125, 0.625, 0.3125, 0.6875, 0.2812, 0.6875, 0.2812, 0.625, 0.3125, 0.5625, 0.3125, 0.625, 0.2812, 0.625, 0.2812, 0.5625, 0.3125, 0.5, 0.3125, 0.5625, 0.2812, 0.5625, 0.2812, 0.5, 0.3125, 0.9375, 0.2969, 1.0, 0.2812, 0.9375, 0.3125, 0.875, 0.3125, 0.9375, 0.2812, 0.9375, 0.2812, 0.875, 0.3125, 0.8125, 0.3125, 0.875, 0.2812, 0.875, 0.2812, 0.8125, 0.3125, 0.75, 0.3125, 0.8125, 0.2812, 0.8125, 0.2812, 0.75, 0.3125, 0.6875, 0.3125, 0.75, 0.2812, 0.75, 0.2812, 0.6875, 0.2812, 0.875, 0.2812, 0.9375, 0.25, 0.9375, 0.25, 0.875, 0.2812, 0.8125, 0.2812, 0.875, 0.25, 0.875, 0.25, 0.8125, 0.2812, 0.75, 0.2812, 0.8125, 0.25, 0.8125, 0.25, 0.75, 0.2812, 0.6875, 0.2812, 0.75, 0.25, 0.75, 0.25, 0.6875, 0.2812, 0.625, 0.2812, 0.6875, 0.25, 0.6875, 0.25, 0.625, 0.2812, 0.5625, 0.2812, 0.625, 0.25, 0.625, 0.25, 0.5625, 0.2812, 0.5, 0.2812, 0.5625, 0.25, 0.5625, 0.25, 0.5, 0.2812, 0.9375, 0.2656, 1.0, 0.25, 0.9375, 0.25, 0.625, 0.25, 0.6875, 0.2188, 0.6875, 0.2188, 0.625, 0.25, 0.5625, 0.25, 0.625, 0.2188, 0.625, 0.2188, 0.5625, 0.25, 0.5, 0.25, 0.5625, 0.2188, 0.5625, 0.2187, 0.5, 0.25, 0.9375, 0.2344, 1.0, 0.2188, 0.9375, 0.25, 0.875, 0.25, 0.9375, 0.2188, 0.9375, 0.2188, 0.875, 0.25, 0.8125, 0.25, 0.875, 0.2188, 0.875, 0.2188, 0.8125, 0.25, 0.75, 0.25, 0.8125, 0.2188, 0.8125, 0.2188, 0.75, 0.25, 0.6875, 0.25, 0.75, 0.2188, 0.75, 0.2188, 0.6875, 0.2188, 0.8125, 0.2188, 0.875, 0.1875, 0.875, 0.1875, 0.8125, 0.2188, 0.75, 0.2188, 0.8125, 0.1875, 0.8125, 0.1875, 0.75, 0.2188, 0.6875, 0.2188, 0.75, 0.1875, 0.75, 0.1875, 0.6875, 0.2188, 0.625, 0.2188, 0.6875, 0.1875, 0.6875, 0.1875, 0.625, 0.2188, 0.5625, 0.2188, 0.625, 0.1875, 0.625, 0.1875, 0.5625, 0.2187, 0.5, 0.2188, 0.5625, 0.1875, 0.5625, 0.1875, 0.5, 0.2188, 0.9375, 0.2031, 1.0, 0.1875, 0.9375, 0.2188, 0.875, 0.2188, 0.9375, 0.1875, 0.9375, 0.1875, 0.875, 0.1875, 0.5625, 0.1875, 0.625, 0.1563, 0.625, 0.1562, 0.5625, 0.1875, 0.5, 0.1875, 0.5625, 0.1562, 0.5625, 0.1562, 0.5, 0.1875, 0.9375, 0.1719, 1.0, 0.1563, 0.9375, 0.1875, 0.875, 0.1875, 0.9375, 0.1563, 0.9375, 0.1562, 0.875, 0.1875, 0.8125, 0.1875, 0.875, 0.1562, 0.875, 0.1562, 0.8125, 0.1875, 0.75, 0.1875, 0.8125, 0.1562, 0.8125, 0.1562, 0.75, 0.1875, 0.6875, 0.1875, 0.75, 0.1562, 0.75, 0.1562, 0.6875, 0.1875, 0.625, 0.1875, 0.6875, 0.1562, 0.6875, 0.1563, 0.625, 0.1562, 0.8125, 0.1562, 0.875, 0.125, 0.875, 0.125, 0.8125, 0.1562, 0.75, 0.1562, 0.8125, 0.125, 0.8125, 0.125, 0.75, 0.1562, 0.6875, 0.1562, 0.75, 0.125, 0.75, 0.125, 0.6875, 0.1563, 0.625, 0.1562, 0.6875, 0.125, 0.6875, 0.125, 0.625, 0.1562, 0.5625, 0.1563, 0.625, 0.125, 0.625, 0.125, 0.5625, 0.1562, 0.5, 0.1562, 0.5625, 0.125, 0.5625, 0.125, 0.5, 0.1563, 0.9375, 0.1406, 1.0, 0.125, 0.9375, 0.1562, 0.875, 0.1563, 0.9375, 0.125, 0.9375, 0.125, 0.875, 0.125, 0.5625, 0.125, 0.625, 0.09375, 0.625, 0.09375, 0.5625, 0.125, 0.5, 0.125, 0.5625, 0.09375, 0.5625, 0.09375, 0.5, 0.125, 0.9375, 0.1094, 1.0, 0.09375, 0.9375, 0.125, 0.875, 0.125, 0.9375, 0.09375, 0.9375, 0.09375, 0.875, 0.125, 0.8125, 0.125, 0.875, 0.09375, 0.875, 0.09375, 0.8125, 0.125, 0.75, 0.125, 0.8125, 0.09375, 0.8125, 0.09375, 0.75, 0.125, 0.6875, 0.125, 0.75, 0.09375, 0.75, 0.09375, 0.6875, 0.125, 0.625, 0.125, 0.6875, 0.09375, 0.6875, 0.09375, 0.625, 0.09375, 0.75, 0.09375, 0.8125, 0.0625, 0.8125, 0.0625, 0.75, 0.09375, 0.6875, 0.09375, 0.75, 0.0625, 0.75, 0.0625, 0.6875, 0.09375, 0.625, 0.09375, 0.6875, 0.0625, 0.6875, 0.0625, 0.625, 0.09375, 0.5625, 0.09375, 0.625, 0.0625, 0.625, 0.0625, 0.5625, 0.09375, 0.5, 0.09375, 0.5625, 0.0625, 0.5625, 0.0625, 0.5, 0.09375, 0.9375, 0.07812, 1.0, 0.0625, 0.9375, 0.09375, 0.875, 0.09375, 0.9375, 0.0625, 0.9375, 0.0625, 0.875, 0.09375, 0.8125, 0.09375, 0.875, 0.0625, 0.875, 0.0625, 0.8125, 0.0625, 0.5, 0.0625, 0.5625, 0.03125, 0.5625, 0.03125, 0.5, 0.0625, 0.9375, 0.04687, 1.0, 0.03125, 0.9375, 0.0625, 0.875, 0.0625, 0.9375, 0.03125, 0.9375, 0.03125, 0.875, 0.0625, 0.8125, 0.0625, 0.875, 0.03125, 0.875, 0.03125, 0.8125, 0.0625, 0.75, 0.0625, 0.8125, 0.03125, 0.8125, 0.03125, 0.75, 0.0625, 0.6875, 0.0625, 0.75, 0.03125, 0.75, 0.03125, 0.6875, 0.0625, 0.625, 0.0625, 0.6875, 0.03125, 0.6875, 0.03125, 0.625, 0.0625, 0.5625, 0.0625, 0.625, 0.03125, 0.625, 0.03125, 0.5625, 0.03125, 0.6875, 0.03125, 0.75, 0.0, 0.75, 0.0, 0.6875, 0.03125, 0.625, 0.03125, 0.6875, 0.0, 0.6875, 0.0, 0.625, 0.03125, 0.5625, 0.03125, 0.625, 0.0, 0.625, 0.0, 0.5625, 0.03125, 0.5, 0.03125, 0.5625, 0.0, 0.5625, 0.0, 0.5, 0.03125, 0.9375, 0.01562, 1.0, 0.0, 0.9375, 0.03125, 0.875, 0.03125, 0.9375, 0.0, 0.9375, 0.0, 0.875, 0.03125, 0.8125, 0.03125, 0.875, 0.0, 0.875, 0.0, 0.8125, 0.03125, 0.75, 0.03125, 0.8125, 0.0, 0.8125, 0.0, 0.75, 1.0, 0.9375, 0.9844, 1.0, 0.9688, 0.9375, 1.0, 0.875, 1.0, 0.9375, 0.9688, 0.9375, 0.9687, 0.875, 1.0, 0.8125, 1.0, 0.875, 0.9687, 0.875, 0.9687, 0.8125, 1.0, 0.75, 1.0, 0.8125, 0.9687, 0.8125, 0.9688, 0.75, 1.0, 0.6875, 1.0, 0.75, 0.9688, 0.75, 0.9687, 0.6875, 1.0, 0.625, 1.0, 0.6875, 0.9687, 0.6875, 0.9688, 0.625, 1.0, 0.5625, 1.0, 0.625, 0.9688, 0.625, 0.9687, 0.5625, 1.0, 0.5, 1.0, 0.5625, 0.9687, 0.5625, 0.9687, 0.5, 0.9687, 0.6875, 0.9688, 0.75, 0.9375, 0.75, 0.9375, 0.6875, 0.9688, 0.625, 0.9687, 0.6875, 0.9375, 0.6875, 0.9375, 0.625, 0.9687, 0.5625, 0.9688, 0.625, 0.9375, 0.625, 0.9375, 0.5625, 0.9687, 0.5, 0.9687, 0.5625, 0.9375, 0.5625, 0.9375, 0.5, 0.9688, 0.9375, 0.9531, 1.0, 0.9375, 0.9375, 0.9687, 0.875, 0.9688, 0.9375, 0.9375, 0.9375, 0.9375, 0.875, 0.9687, 0.8125, 0.9687, 0.875, 0.9375, 0.875, 0.9375, 0.8125, 0.9688, 0.75, 0.9687, 0.8125, 0.9375, 0.8125, 0.9375, 0.75, 0.9375, 0.875, 0.9375, 0.9375, 0.9062, 0.9375, 0.9062, 0.875, 0.9375, 0.8125, 0.9375, 0.875, 0.9062, 0.875, 0.9062, 0.8125, 0.9375, 0.75, 0.9375, 0.8125, 0.9062, 0.8125, 0.9062, 0.75, 0.9375, 0.6875, 0.9375, 0.75, 0.9062, 0.75, 0.9062, 0.6875, 0.9375, 0.625, 0.9375, 0.6875, 0.9062, 0.6875, 0.9062, 0.625, 0.9375, 0.5625, 0.9375, 0.625, 0.9062, 0.625, 0.9062, 0.5625, 0.9375, 0.5, 0.9375, 0.5625, 0.9062, 0.5625, 0.9062, 0.5, 0.9375, 0.9375, 0.9219, 1.0, 0.9062, 0.9375, 0.9062, 0.625, 0.9062, 0.6875, 0.875, 0.6875, 0.875, 0.625, 0.9062, 0.5625, 0.9062, 0.625, 0.875, 0.625, 0.875, 0.5625, 0.9062, 0.5, 0.9062, 0.5625, 0.875, 0.5625, 0.875, 0.5, 0.9062, 0.9375, 0.8906, 1.0, 0.875, 0.9375, 0.9062, 0.875, 0.9062, 0.9375, 0.875, 0.9375, 0.875, 0.875, 0.9062, 0.8125, 0.9062, 0.875, 0.875, 0.875, 0.875, 0.8125, 0.9062, 0.75, 0.9062, 0.8125, 0.875, 0.8125, 0.875, 0.75, 0.9062, 0.6875, 0.9062, 0.75, 0.875, 0.75, 0.875, 0.6875, 0.875, 0.875, 0.875, 0.9375, 0.8438, 0.9375, 0.8438, 0.875, 0.875, 0.8125, 0.875, 0.875, 0.8438, 0.875, 0.8437, 0.8125, 0.875, 0.75, 0.875, 0.8125, 0.8437, 0.8125, 0.8438, 0.75, 0.875, 0.6875, 0.875, 0.75, 0.8438, 0.75, 0.8437, 0.6875, 0.875, 0.625, 0.875, 0.6875, 0.8437, 0.6875, 0.8438, 0.625, 0.875, 0.5625, 0.875, 0.625, 0.8438, 0.625, 0.8437, 0.5625, 0.875, 0.5, 0.875, 0.5625, 0.8437, 0.5625, 0.8437, 0.5, 0.875, 0.9375, 0.8594, 1.0, 0.8438, 0.9375, 0.8438, 0.625, 0.8437, 0.6875, 0.8125, 0.6875, 0.8125, 0.625, 0.8437, 0.5625, 0.8438, 0.625, 0.8125, 0.625, 0.8125, 0.5625, 0.8437, 0.5, 0.8437, 0.5625, 0.8125, 0.5625, 0.8125, 0.5, 0.8438, 0.9375, 0.8281, 1.0, 0.8125, 0.9375, 0.8438, 0.875, 0.8438, 0.9375, 0.8125, 0.9375, 0.8125, 0.875, 0.8437, 0.8125, 0.8438, 0.875, 0.8125, 0.875, 0.8125, 0.8125, 0.8438, 0.75, 0.8437, 0.8125, 0.8125, 0.8125, 0.8125, 0.75, 0.8437, 0.6875, 0.8438, 0.75, 0.8125, 0.75, 0.8125, 0.6875, 0.8125, 0.8125, 0.8125, 0.875, 0.7812, 0.875, 0.7812, 0.8125, 0.8125, 0.75, 0.8125, 0.8125, 0.7812, 0.8125, 0.7812, 0.75, 0.8125, 0.6875, 0.8125, 0.75, 0.7812, 0.75, 0.7812, 0.6875, 0.8125, 0.625, 0.8125, 0.6875, 0.7812, 0.6875, 0.7812, 0.625, 0.8125, 0.5625, 0.8125, 0.625, 0.7812, 0.625, 0.7812, 0.5625, 0.8125, 0.5, 0.8125, 0.5625, 0.7812, 0.5625, 0.7812, 0.5, 0.8125, 0.9375, 0.7969, 1.0, 0.7812, 0.9375, 0.8125, 0.875, 0.8125, 0.9375, 0.7812, 0.9375, 0.7812, 0.875, 0.7812, 0.5625, 0.7812, 0.625, 0.75, 0.625, 0.75, 0.5625, 0.7812, 0.5, 0.7812, 0.5625, 0.75, 0.5625, 0.75, 0.5, 0.7812, 0.9375, 0.7656, 1.0, 0.75, 0.9375, 0.7812, 0.875, 0.7812, 0.9375, 0.75, 0.9375, 0.75, 0.875, 0.7812, 0.8125, 0.7812, 0.875, 0.75, 0.875, 0.75, 0.8125, 0.7812, 0.75, 0.7812, 0.8125, 0.75, 0.8125, 0.75, 0.75, 0.7812, 0.6875, 0.7812, 0.75, 0.75, 0.75, 0.75, 0.6875, 0.7812, 0.625, 0.7812, 0.6875, 0.75, 0.6875, 0.75, 0.625, 0.7188, 0.5, 0.6875, 0.5, 0.6562, 0.5, 0.625, 0.5, 0.5938, 0.5, 0.5625, 0.5, 0.5312, 0.5, 0.5, 0.5, 0.4687, 0.5, 0.4375, 0.5, 0.4062, 0.5, 0.375, 0.5, 0.3437, 0.5, 0.3125, 0.5, 0.2812, 0.5, 0.25, 0.5, 0.2187, 0.5, 0.1875, 0.5, 0.1562, 0.5, 0.125, 0.5, 0.09375, 0.5, 0.0625, 0.5, 0.03125, 0.5, 0.0, 0.5, 0.9687, 0.5, 0.9375, 0.5, 0.9062, 0.5, 0.875, 0.5, 0.8437, 0.5, 0.8125, 0.5, 0.7812, 0.5, 0.75, 0.5])
me_sphere.update()
me_cylinder_003 = bpy.data.meshes.new('Cylinder.003')
me_cylinder_003.from_pydata([(0.0, 0.9198, -0.8322), (-1.814e-19, 0.8132, 1.017), (0.352, 0.8498, -0.8322), (0.3112, 0.6955, 1.151), (0.6504, 0.6504, -0.8322), (0.575, 0.575, 1.117), (0.8498, 0.352, -0.8322), (0.7513, 0.3059, 0.9664), (0.9198, -1.911e-08, -0.9497), (0.8132, -4.454e-08, 0.9497), (0.8498, -0.3626, -1.034), (0.7513, -0.3085, 0.8657), (0.6504, -0.6584, -0.9497), (0.575, -0.583, 0.9329), (0.352, -0.8498, -0.8322), (0.3112, -0.6424, 1.168), (0.0, -0.9198, -0.8322), (3.356e-18, -0.8132, 1.117), (-0.352, -0.8498, -0.8322), (-0.3112, -0.7513, 1.117), (-0.6504, -0.6504, -0.8322), (-0.575, -0.583, 1.084), (-0.8498, -0.352, -0.8322), (-0.7513, -0.3245, 1.017), (-0.9198, -1.911e-08, -0.8322), (-0.8132, -0.05045, 0.9664), (-0.8498, 0.352, -0.8322), (-0.7513, 0.3351, 1.0), (-0.6504, 0.6504, -0.8322), (-0.575, 0.575, 1.117), (-0.352, 0.8498, -0.8322), (-0.3112, 0.7513, 1.117), (-1.091e-09, 0.9119, 0.6804), (0.3561, 0.841, 0.6804), (0.6579, 0.6393, 0.6804), (0.8596, 0.3375, 0.6804), (0.9304, -0.01859, 0.6804), (0.8596, -0.3746, 0.6804), (0.6579, -0.6765, 0.6804), (0.3561, -0.8782, 0.6804), (-1.091e-09, -0.949, 0.6804), (-0.3561, -0.8782, 0.6804), (-0.6579, -0.6765, 0.6804), (-0.8596, -0.3746, 0.6804), (-0.9304, -0.01859, 0.6804), (-0.8596, 0.3375, 0.6804), (-0.6579, 0.6393, 0.6804), (-0.3561, 0.841, 0.6804), (0.3874, 0.926, -0.07588), (0.7158, 0.7065, -0.07588), (0.9352, 0.3781, -0.07588), (1.012, -0.009293, -0.07588), (0.9352, -0.3967, -0.07588), (0.7158, -0.7251, -0.07588), (0.3874, -0.9445, -0.07588), (-3.463e-10, -1.022, -0.07588), (-0.3874, -0.9445, -0.07588), (-0.7158, -0.7251, -0.07588), (-0.9352, -0.3967, -0.07588), (-1.012, -0.009293, -0.07588), (-0.9352, 0.3781, -0.07588), (-0.7158, 0.7065, -0.07588), (-0.3874, 0.926, -0.07588), (-3.463e-10, 1.003, -0.07588)], [], [(32, 1, 3, 33), (33, 3, 5, 34), (34, 5, 7, 35), (35, 7, 9, 36), (36, 9, 11, 37), (37, 11, 13, 38), (38, 13, 15, 39), (39, 15, 17, 40), (40, 17, 19, 41), (41, 19, 21, 42), (42, 21, 23, 43), (43, 23, 25, 44), (44, 25, 27, 45), (45, 27, 29, 46), (3, 1, 31, 29, 27, 25, 23, 21, 19, 17, 15, 13, 11, 9, 7, 5), (46, 29, 31, 47), (47, 31, 1, 32), (0, 2, 4, 6, 8, 10, 12, 14, 16, 18, 20, 22, 24, 26, 28, 30), (62, 47, 32, 63), (61, 46, 47, 62), (60, 45, 46, 61), (59, 44, 45, 60), (58, 43, 44, 59), (57, 42, 43, 58), (56, 41, 42, 57), (55, 40, 41, 56), (54, 39, 40, 55), (53, 38, 39, 54), (52, 37, 38, 53), (51, 36, 37, 52), (50, 35, 36, 51), (49, 34, 35, 50), (48, 33, 34, 49), (63, 32, 33, 48), (0, 63, 48, 2), (2, 48, 49, 4), (4, 49, 50, 6), (6, 50, 51, 8), (8, 51, 52, 10), (10, 52, 53, 12), (12, 53, 54, 14), (14, 54, 55, 16), (16, 55, 56, 18), (18, 56, 57, 20), (20, 57, 58, 22), (22, 58, 59, 24), (24, 59, 60, 26), (26, 60, 61, 28), (28, 61, 62, 30), (30, 62, 63, 0)])
_uv = me_cylinder_003.uv_layers.new(name='UVMap')
_uv.uv.foreach_set('vector', [1.0, 0.8968, 1.0, 1.0, 0.9375, 1.0, 0.9375, 0.8968, 0.9375, 0.8968, 0.9375, 1.0, 0.875, 1.0, 0.875, 0.8968, 0.875, 0.8968, 0.875, 1.0, 0.8125, 1.0, 0.8125, 0.8968, 0.8125, 0.8968, 0.8125, 1.0, 0.75, 1.0, 0.75, 0.8968, 0.75, 0.8968, 0.75, 1.0, 0.6875, 1.0, 0.6875, 0.8968, 0.6875, 0.8968, 0.6875, 1.0, 0.625, 1.0, 0.625, 0.8968, 0.625, 0.8968, 0.625, 1.0, 0.5625, 1.0, 0.5625, 0.8968, 0.5625, 0.8968, 0.5625, 1.0, 0.5, 1.0, 0.5, 0.8968, 0.5, 0.8968, 0.5, 1.0, 0.4375, 1.0, 0.4375, 0.8968, 0.4375, 0.8968, 0.4375, 1.0, 0.375, 1.0, 0.375, 0.8968, 0.375, 0.8968, 0.375, 1.0, 0.3125, 1.0, 0.3125, 0.8968, 0.3125, 0.8968, 0.3125, 1.0, 0.25, 1.0, 0.25, 0.8968, 0.25, 0.8968, 0.25, 1.0, 0.1875, 1.0, 0.1875, 0.8968, 0.1875, 0.8968, 0.1875, 1.0, 0.125, 1.0, 0.125, 0.8968, 0.3418, 0.4717, 0.25, 0.49, 0.1582, 0.4717, 0.08029, 0.4197, 0.02827, 0.3418, 0.01, 0.25, 0.02827, 0.1582, 0.08029, 0.08029, 0.1582, 0.02827, 0.25, 0.01, 0.3418, 0.02827, 0.4197, 0.08029, 0.4717, 0.1582, 0.49, 0.25, 0.4717, 0.3418, 0.4197, 0.4197, 0.125, 0.8968, 0.125, 1.0, 0.0625, 1.0, 0.0625, 0.8968, 0.0625, 0.8968, 0.0625, 1.0, 0.0, 1.0, 0.0, 0.8968, 0.75, 0.49, 0.8418, 0.4717, 0.9197, 0.4197, 0.9717, 0.3418, 0.99, 0.25, 0.9717, 0.1582, 0.9197, 0.08029, 0.8418, 0.02827, 0.75, 0.01, 0.6582, 0.02827, 0.5803, 0.08029, 0.5283, 0.1582, 0.51, 0.25, 0.5283, 0.3418, 0.5803, 0.4197, 0.6582, 0.4717, 0.06249, 0.6983, 0.0625, 0.8968, 0.0, 0.8968, -0.002951, 0.6983, 0.125, 0.6984, 0.125, 0.8968, 0.0625, 0.8968, 0.06249, 0.6983, 0.1875, 0.6984, 0.1875, 0.8968, 0.125, 0.8968, 0.125, 0.6984, 0.25, 0.6986, 0.25, 0.8968, 0.1875, 0.8968, 0.1875, 0.6984, 0.3125, 0.6987, 0.3125, 0.8968, 0.25, 0.8968, 0.25, 0.6986, 0.375, 0.6987, 0.375, 0.8968, 0.3125, 0.8968, 0.3125, 0.6987, 0.4375, 0.6988, 0.4375, 0.8968, 0.375, 0.8968, 0.375, 0.6987, 0.5, 0.6988, 0.5, 0.8968, 0.4375, 0.8968, 0.4375, 0.6988, 0.5625, 0.6988, 0.5625, 0.8968, 0.5, 0.8968, 0.5, 0.6988, 0.625, 0.6987, 0.625, 0.8968, 0.5625, 0.8968, 0.5625, 0.6988, 0.6875, 0.6987, 0.6875, 0.8968, 0.625, 0.8968, 0.625, 0.6987, 0.75, 0.6986, 0.75, 0.8968, 0.6875, 0.8968, 0.6875, 0.6987, 0.8125, 0.6984, 0.8125, 0.8968, 0.75, 0.8968, 0.75, 0.6986, 0.875, 0.6984, 0.875, 0.8968, 0.8125, 0.8968, 0.8125, 0.6984, 0.9375, 0.6983, 0.9375, 0.8968, 0.875, 0.8968, 0.875, 0.6984, 1.003, 0.6983, 1.0, 0.8968, 0.9375, 0.8968, 0.9375, 0.6983, 1.0, 0.5, 1.003, 0.6983, 0.9375, 0.6983, 0.9375, 0.5, 0.9375, 0.5, 0.9375, 0.6983, 0.875, 0.6984, 0.875, 0.5, 0.875, 0.5, 0.875, 0.6984, 0.8125, 0.6984, 0.8125, 0.5, 0.8125, 0.5, 0.8125, 0.6984, 0.75, 0.6986, 0.75, 0.5, 0.75, 0.5, 0.75, 0.6986, 0.6875, 0.6987, 0.6875, 0.5, 0.6875, 0.5, 0.6875, 0.6987, 0.625, 0.6987, 0.625, 0.5, 0.625, 0.5, 0.625, 0.6987, 0.5625, 0.6988, 0.5625, 0.5, 0.5625, 0.5, 0.5625, 0.6988, 0.5, 0.6988, 0.5, 0.5, 0.5, 0.5, 0.5, 0.6988, 0.4375, 0.6988, 0.4375, 0.5, 0.4375, 0.5, 0.4375, 0.6988, 0.375, 0.6987, 0.375, 0.5, 0.375, 0.5, 0.375, 0.6987, 0.3125, 0.6987, 0.3125, 0.5, 0.3125, 0.5, 0.3125, 0.6987, 0.25, 0.6986, 0.25, 0.5, 0.25, 0.5, 0.25, 0.6986, 0.1875, 0.6984, 0.1875, 0.5, 0.1875, 0.5, 0.1875, 0.6984, 0.125, 0.6984, 0.125, 0.5, 0.125, 0.5, 0.125, 0.6984, 0.06249, 0.6983, 0.0625, 0.5, 0.0625, 0.5, 0.06249, 0.6983, -0.002951, 0.6983, 0.0, 0.5])
me_cylinder_003.update()
me_plane_001 = bpy.data.meshes.new('Plane.001')
me_plane_001.from_pydata([(-1.019, -1.393, -1.567e-08), (2.675, -1.609, -8.696e-08), (-1.017, 1.534, -1.99e-08), (1.537, 1.341, -1.741e-08), (5.718, -0.7379, -2.943e-07), (3.851, 2.278, -1.782e-07), (8.889, 1.493, -5.253e-07), (5.435, 3.574, -2.956e-07), (10.93, 4.612, -6.926e-07), (7.026, 5.628, -4.218e-07), (12.03, 8.89, -8.116e-07), (7.306, 8.525, -4.723e-07), (10.33, 11.57, -7.314e-07), (6.941, 10.23, -4.677e-07), (14.79, 10.88, -1.013e-06), (13.17, 13.26, -9.346e-07), (22.23, 14.5, -1.537e-06), (20.8, 18.43, -1.488e-06), (9.399, 12.98, -6.866e-07), (12.49, 16.09, -9.219e-07), (6.29, 12.01, -4.738e-07), (9.963, 16.0, -7.569e-07), (5.58, 13.3, -4.42e-07), (7.878, 16.38, -6.257e-07), (3.399, 14.82, -3.173e-07), (5.583, 17.75, -4.918e-07), (0.8876, 15.9, -1.662e-07), (0.8005, 19.32, -1.987e-07), (-0.7903, 16.16, -6.006e-08), (-0.9297, 19.42, -8.743e-08), (-2.135, 16.04, 2.865e-08), (-2.423, 19.15, 1.258e-08), (-4.505, 15.2, 1.92e-07), (-5.756, 18.16, 2.402e-07), (-6.316, 13.65, 3.269e-07), (-8.516, 15.76, 4.462e-07), (-7.429, 12.19, 4.155e-07), (-10.46, 12.84, 6.049e-07), (-7.453, 9.019, 4.524e-07), (-10.8, 9.007, 6.697e-07), (22.51, 14.6, -1.557e-06), (21.09, 18.53, -1.508e-06)], [], [(0, 1, 3, 2), (3, 1, 4, 5), (5, 4, 6, 7), (7, 6, 8, 9), (9, 8, 10, 11), (11, 10, 12, 13), (12, 10, 14, 15), (15, 14, 16, 17), (15, 17, 19, 18), (18, 19, 21, 20), (20, 21, 23, 22), (22, 23, 25, 24), (24, 25, 27, 26), (26, 27, 29, 28), (28, 29, 31, 30), (30, 31, 33, 32), (32, 33, 35, 34), (34, 35, 37, 36), (36, 37, 39, 38), (17, 16, 40, 41)])
_uv = me_plane_001.uv_layers.new(name='UVMap')
_uv.uv.foreach_set('vector', [0.0, 0.0, 1.0, 0.0, 1.0, 1.0, 0.0, 1.0, 1.0, 1.0, 1.0, 0.0, 1.0, 0.0, 1.0, 1.0, 1.0, 1.0, 1.0, 0.0, 1.0, 0.0, 1.0, 1.0, 1.0, 1.0, 1.0, 0.0, 1.0, 0.0, 1.0, 1.0, 1.0, 1.0, 1.0, 0.0, 1.0, 0.0, 1.0, 1.0, 1.0, 1.0, 1.0, 0.0, 1.0, 0.0, 1.0, 1.0, 1.0, 0.0, 1.0, 0.0, 1.0, 0.0, 1.0, 0.0, 1.0, 0.0, 1.0, 0.0, 1.0, 0.0, 1.0, 0.0, 1.0, 0.0, 1.0, 0.0, 1.0, 0.0, 1.0, 0.0, 1.0, 0.0, 1.0, 0.0, 1.0, 0.0, 1.0, 0.0, 1.0, 0.0, 1.0, 0.0, 1.0, 0.0, 1.0, 0.0, 1.0, 0.0, 1.0, 0.0, 1.0, 0.0, 1.0, 0.0, 1.0, 0.0, 1.0, 0.0, 1.0, 0.0, 1.0, 0.0, 1.0, 0.0, 1.0, 0.0, 1.0, 0.0, 1.0, 0.0, 1.0, 0.0, 1.0, 0.0, 1.0, 0.0, 1.0, 0.0, 1.0, 0.0, 1.0, 0.0, 1.0, 0.0, 1.0, 0.0, 1.0, 0.0, 1.0, 0.0, 1.0, 0.0, 1.0, 0.0, 1.0, 0.0, 1.0, 0.0, 1.0, 0.0, 1.0, 0.0, 1.0, 0.0, 1.0, 0.0, 1.0, 0.0, 1.0, 0.0, 1.0, 0.0, 1.0, 0.0, 1.0, 0.0, 1.0, 0.0])
me_plane_001.update()
me_cube_002 = bpy.data.meshes.new('Cube.002')
me_cube_002.from_pydata([(-1.0, -1.0, -1.0), (-1.0, -1.0, 1.0), (-1.0, 1.0, -1.0), (-1.0, 1.0, 1.0), (1.0, -1.0, -1.0), (1.0, -1.0, 1.0), (1.0, 1.0, -1.0), (1.0, 1.0, 1.0)], [], [(0, 1, 3, 2), (2, 3, 7, 6), (6, 7, 5, 4), (4, 5, 1, 0), (2, 6, 4, 0), (7, 3, 1, 5)])
_uv = me_cube_002.uv_layers.new(name='UVMap')
_uv.uv.foreach_set('vector', [0.375, 0.0, 0.625, 0.0, 0.625, 0.25, 0.375, 0.25, 0.375, 0.25, 0.625, 0.25, 0.625, 0.5, 0.375, 0.5, 0.375, 0.5, 0.625, 0.5, 0.625, 0.75, 0.375, 0.75, 0.375, 0.75, 0.625, 0.75, 0.625, 1.0, 0.375, 1.0, 0.125, 0.5, 0.375, 0.5, 0.375, 0.75, 0.125, 0.75, 0.625, 0.5, 0.875, 0.5, 0.875, 0.75, 0.625, 0.75])
me_cube_002.update()
me_cylinder_004 = bpy.data.meshes.new('Cylinder.004')
me_cylinder_004.from_pydata([(5.66e-09, 1.345, -1.0), (-4.722e-09, 0.5833, 0.9691), (0.5817, 1.229, -1.0), (0.2232, 0.5389, 0.9691), (1.075, 0.8997, -1.0), (0.4124, 0.4124, 0.9691), (1.404, 0.4065, -1.0), (0.5389, 0.2232, 0.9691), (1.52, -0.1752, -1.0), (0.5833, 0.0, 0.9691), (1.404, -0.7569, -1.0), (0.5389, -0.2232, 0.9691), (1.075, -1.25, -1.0), (0.4124, -0.4124, 0.9691), (0.5817, -1.58, -1.0), (0.2232, -0.5389, 0.9691), (5.66e-09, -1.695, -1.0), (-4.722e-09, -0.5833, 0.9691), (-0.5817, -1.58, -1.0), (-0.2232, -0.5389, 0.9691), (-1.075, -1.25, -1.0), (-0.4124, -0.4124, 0.9691), (-1.404, -0.7569, -1.0), (-0.5389, -0.2232, 0.9691), (-1.52, -0.1752, -1.0), (-0.5833, 0.0, 0.9691), (-1.404, 0.4065, -1.0), (-0.5389, 0.2232, 0.9691), (-1.075, 0.8997, -1.0), (-0.4124, 0.4124, 0.9691), (-0.5817, 1.229, -1.0), (-0.2232, 0.5389, 0.9691), (-8.154e-10, 0.7723, -0.7379), (0.3551, 0.7017, -0.7379), (0.6562, 0.5005, -0.7379), (0.8574, 0.1994, -0.7379), (0.928, -0.1557, -0.7379), (0.8574, -0.5109, -0.7379), (0.6562, -0.812, -0.7379), (0.3551, -1.013, -0.7379), (-8.154e-10, -1.084, -0.7379), (-0.3551, -1.013, -0.7379), (-0.6562, -0.812, -0.7379), (-0.8574, -0.5109, -0.7379), (-0.928, -0.1557, -0.7379), (-0.8574, 0.1994, -0.7379), (-0.6562, 0.5005, -0.7379), (-0.3551, 0.7017, -0.7379), (3.274e-09, 1.247, 0.9127), (0.4513, 1.158, 0.9127), (0.8339, 0.902, 0.9127), (1.09, 0.5195, 0.9127), (1.179, 0.06817, 0.9127), (1.09, -0.3831, 0.9127), (0.8339, -0.7657, 0.9127), (0.4513, -1.021, 0.9127), (3.274e-09, -1.111, 0.9127), (-0.4513, -1.021, 0.9127), (-0.8339, -0.7657, 0.9127), (-1.09, -0.3831, 0.9127), (-1.179, 0.06817, 0.9127), (-1.09, 0.5195, 0.9127), (-0.8339, 0.902, 0.9127), (-0.4513, 1.158, 0.9127), (0.6347, 1.551, 0.7462), (1.173, 1.191, 0.7462), (1.532, 0.6531, 0.7462), (1.659, 0.01845, 0.7462), (1.532, -0.6162, 0.7462), (1.173, -1.154, 0.7462), (0.6347, -1.514, 0.7462), (-1.397e-08, -1.64, 0.7462), (-0.6347, -1.514, 0.7462), (-1.173, -1.154, 0.7462), (-1.532, -0.6162, 0.7462), (-1.659, 0.01845, 0.7462), (-1.532, 0.6531, 0.7462), (-1.173, 1.191, 0.7462), (-0.6347, 1.551, 0.7462), (-1.397e-08, 1.677, 0.7462), (0.4712, 1.15, 0.6048), (0.8706, 0.883, 0.6048), (1.138, 0.4836, 0.6048), (1.231, 0.01241, 0.6048), (1.138, -0.4588, 0.6048), (0.8706, -0.8582, 0.6048), (0.4712, -1.125, 0.6048), (-3.075e-09, -1.219, 0.6048), (-0.4712, -1.125, 0.6048), (-0.8706, -0.8582, 0.6048), (-1.138, -0.4588, 0.6048), (-1.231, 0.01241, 0.6048), (-1.138, 0.4836, 0.6048), (-0.8706, 0.883, 0.6048), (-0.4712, 1.15, 0.6048), (-3.075e-09, 1.244, 0.6048), (0.3108, 0.6293, -0.4607), (0.5743, 0.4533, -0.4607), (0.7504, 0.1898, -0.4607), (0.8122, -0.121, -0.4607), (0.7504, -0.4318, -0.4607), (0.5743, -0.6953, -0.4607), (0.3108, -0.8714, -0.4607), (3.017e-09, -0.9332, -0.4607), (-0.3108, -0.8714, -0.4607), (-0.5743, -0.6953, -0.4607), (-0.7504, -0.4318, -0.4607), (-0.8122, -0.121, -0.4607), (-0.7504, 0.1898, -0.4607), (-0.5743, 0.4533, -0.4607), (-0.3108, 0.6293, -0.4607), (3.017e-09, 0.6912, -0.4607)], [], [(48, 1, 3, 49), (49, 3, 5, 50), (50, 5, 7, 51), (51, 7, 9, 52), (52, 9, 11, 53), (53, 11, 13, 54), (54, 13, 15, 55), (55, 15, 17, 56), (56, 17, 19, 57), (57, 19, 21, 58), (58, 21, 23, 59), (59, 23, 25, 60), (60, 25, 27, 61), (61, 27, 29, 62), (3, 1, 31, 29, 27, 25, 23, 21, 19, 17, 15, 13, 11, 9, 7, 5), (62, 29, 31, 63), (63, 31, 1, 48), (0, 2, 4, 6, 8, 10, 12, 14, 16, 18, 20, 22, 24, 26, 28, 30), (30, 47, 32, 0), (28, 46, 47, 30), (26, 45, 46, 28), (24, 44, 45, 26), (22, 43, 44, 24), (20, 42, 43, 22), (18, 41, 42, 20), (16, 40, 41, 18), (14, 39, 40, 16), (12, 38, 39, 14), (10, 37, 38, 12), (8, 36, 37, 10), (6, 35, 36, 8), (4, 34, 35, 6), (2, 33, 34, 4), (0, 32, 33, 2), (78, 63, 48, 79), (77, 62, 63, 78), (76, 61, 62, 77), (75, 60, 61, 76), (74, 59, 60, 75), (73, 58, 59, 74), (72, 57, 58, 73), (71, 56, 57, 72), (70, 55, 56, 71), (69, 54, 55, 70), (68, 53, 54, 69), (67, 52, 53, 68), (66, 51, 52, 67), (65, 50, 51, 66), (64, 49, 50, 65), (79, 48, 49, 64), (95, 79, 64, 80), (80, 64, 65, 81), (81, 65, 66, 82), (82, 66, 67, 83), (83, 67, 68, 84), (84, 68, 69, 85), (85, 69, 70, 86), (86, 70, 71, 87), (87, 71, 72, 88), (88, 72, 73, 89), (89, 73, 74, 90), (90, 74, 75, 91), (91, 75, 76, 92), (92, 76, 77, 93), (93, 77, 78, 94), (94, 78, 79, 95), (110, 94, 95, 111), (109, 93, 94, 110), (108, 92, 93, 109), (107, 91, 92, 108), (106, 90, 91, 107), (105, 89, 90, 106), (104, 88, 89, 105), (103, 87, 88, 104), (102, 86, 87, 103), (101, 85, 86, 102), (100, 84, 85, 101), (99, 83, 84, 100), (98, 82, 83, 99), (97, 81, 82, 98), (96, 80, 81, 97), (111, 95, 80, 96), (32, 111, 96, 33), (33, 96, 97, 34), (34, 97, 98, 35), (35, 98, 99, 36), (36, 99, 100, 37), (37, 100, 101, 38), (38, 101, 102, 39), (39, 102, 103, 40), (40, 103, 104, 41), (41, 104, 105, 42), (42, 105, 106, 43), (43, 106, 107, 44), (44, 107, 108, 45), (45, 108, 109, 46), (46, 109, 110, 47), (47, 110, 111, 32)])
_uv = me_cylinder_004.uv_layers.new(name='UVMap')
_uv.uv.foreach_set('vector', [1.0, 0.9827, 1.0, 1.0, 0.9375, 1.0, 0.9375, 0.9827, 0.9375, 0.9827, 0.9375, 1.0, 0.875, 1.0, 0.875, 0.9827, 0.875, 0.9827, 0.875, 1.0, 0.8125, 1.0, 0.8125, 0.9827, 0.8125, 0.9827, 0.8125, 1.0, 0.75, 1.0, 0.75, 0.9827, 0.75, 0.9827, 0.75, 1.0, 0.6875, 1.0, 0.6875, 0.9827, 0.6875, 0.9827, 0.6875, 1.0, 0.625, 1.0, 0.625, 0.9827, 0.625, 0.9827, 0.625, 1.0, 0.5625, 1.0, 0.5625, 0.9827, 0.5625, 0.9827, 0.5625, 1.0, 0.5, 1.0, 0.5, 0.9827, 0.5, 0.9827, 0.5, 1.0, 0.4375, 1.0, 0.4375, 0.9827, 0.4375, 0.9827, 0.4375, 1.0, 0.375, 1.0, 0.375, 0.9827, 0.375, 0.9827, 0.375, 1.0, 0.3125, 1.0, 0.3125, 0.9827, 0.3125, 0.9827, 0.3125, 1.0, 0.25, 1.0, 0.25, 0.9827, 0.25, 0.9827, 0.25, 1.0, 0.1875, 1.0, 0.1875, 0.9827, 0.1875, 0.9827, 0.1875, 1.0, 0.125, 1.0, 0.125, 0.9827, 0.3418, 0.4717, 0.25, 0.49, 0.1582, 0.4717, 0.08029, 0.4197, 0.02827, 0.3418, 0.01, 0.25, 0.02827, 0.1582, 0.08029, 0.08029, 0.1582, 0.02827, 0.25, 0.01, 0.3418, 0.02827, 0.4197, 0.08029, 0.4717, 0.1582, 0.49, 0.25, 0.4717, 0.3418, 0.4197, 0.4197, 0.125, 0.9827, 0.125, 1.0, 0.0625, 1.0, 0.0625, 0.9827, 0.0625, 0.9827, 0.0625, 1.0, 0.0, 1.0, 0.0, 0.9827, 0.75, 0.49, 0.8418, 0.4717, 0.9197, 0.4197, 0.9717, 0.3418, 0.99, 0.25, 0.9717, 0.1582, 0.9197, 0.08029, 0.8418, 0.02827, 0.75, 0.01, 0.6582, 0.02827, 0.5803, 0.08029, 0.5283, 0.1582, 0.51, 0.25, 0.5283, 0.3418, 0.5803, 0.4197, 0.6582, 0.4717, 0.0625, 0.5, 0.0625, 0.5655, 0.0, 0.5655, 0.0, 0.5, 0.125, 0.5, 0.125, 0.5655, 0.0625, 0.5655, 0.0625, 0.5, 0.1875, 0.5, 0.1875, 0.5655, 0.125, 0.5655, 0.125, 0.5, 0.25, 0.5, 0.25, 0.5655, 0.1875, 0.5655, 0.1875, 0.5, 0.3125, 0.5, 0.3125, 0.5655, 0.25, 0.5655, 0.25, 0.5, 0.375, 0.5, 0.375, 0.5655, 0.3125, 0.5655, 0.3125, 0.5, 0.4375, 0.5, 0.4375, 0.5655, 0.375, 0.5655, 0.375, 0.5, 0.5, 0.5, 0.5, 0.5655, 0.4375, 0.5655, 0.4375, 0.5, 0.5625, 0.5, 0.5625, 0.5655, 0.5, 0.5655, 0.5, 0.5, 0.625, 0.5, 0.625, 0.5655, 0.5625, 0.5655, 0.5625, 0.5, 0.6875, 0.5, 0.6875, 0.5655, 0.625, 0.5655, 0.625, 0.5, 0.75, 0.5, 0.75, 0.5655, 0.6875, 0.5655, 0.6875, 0.5, 0.8125, 0.5, 0.8125, 0.5655, 0.75, 0.5655, 0.75, 0.5, 0.875, 0.5, 0.875, 0.5655, 0.8125, 0.5655, 0.8125, 0.5, 0.9375, 0.5, 0.9375, 0.5655, 0.875, 0.5655, 0.875, 0.5, 1.0, 0.5, 1.0, 0.5655, 0.9375, 0.5655, 0.9375, 0.5, 0.0625, 0.9383, 0.0625, 0.9827, 0.0, 0.9827, 0.0, 0.9383, 0.125, 0.9383, 0.125, 0.9827, 0.0625, 0.9827, 0.0625, 0.9383, 0.1875, 0.9383, 0.1875, 0.9827, 0.125, 0.9827, 0.125, 0.9383, 0.25, 0.9383, 0.25, 0.9827, 0.1875, 0.9827, 0.1875, 0.9383, 0.3125, 0.9383, 0.3125, 0.9827, 0.25, 0.9827, 0.25, 0.9383, 0.375, 0.9383, 0.375, 0.9827, 0.3125, 0.9827, 0.3125, 0.9383, 0.4375, 0.9383, 0.4375, 0.9827, 0.375, 0.9827, 0.375, 0.9383, 0.5, 0.9383, 0.5, 0.9827, 0.4375, 0.9827, 0.4375, 0.9383, 0.5625, 0.9383, 0.5625, 0.9827, 0.5, 0.9827, 0.5, 0.9383, 0.625, 0.9383, 0.625, 0.9827, 0.5625, 0.9827, 0.5625, 0.9383, 0.6875, 0.9383, 0.6875, 0.9827, 0.625, 0.9827, 0.625, 0.9383, 0.75, 0.9383, 0.75, 0.9827, 0.6875, 0.9827, 0.6875, 0.9383, 0.8125, 0.9383, 0.8125, 0.9827, 0.75, 0.9827, 0.75, 0.9383, 0.875, 0.9383, 0.875, 0.9827, 0.8125, 0.9827, 0.8125, 0.9383, 0.9375, 0.9383, 0.9375, 0.9827, 0.875, 0.9827, 0.875, 0.9383, 1.0, 0.9383, 1.0, 0.9827, 0.9375, 0.9827, 0.9375, 0.9383, 1.0, 0.9026, 1.0, 0.9383, 0.9375, 0.9383, 0.9375, 0.9026, 0.9375, 0.9026, 0.9375, 0.9383, 0.875, 0.9383, 0.875, 0.9026, 0.875, 0.9026, 0.875, 0.9383, 0.8125, 0.9383, 0.8125, 0.9026, 0.8125, 0.9026, 0.8125, 0.9383, 0.75, 0.9383, 0.75, 0.9026, 0.75, 0.9026, 0.75, 0.9383, 0.6875, 0.9383, 0.6875, 0.9026, 0.6875, 0.9026, 0.6875, 0.9383, 0.625, 0.9383, 0.625, 0.9026, 0.625, 0.9026, 0.625, 0.9383, 0.5625, 0.9383, 0.5625, 0.9026, 0.5625, 0.9026, 0.5625, 0.9383, 0.5, 0.9383, 0.5, 0.9026, 0.5, 0.9026, 0.5, 0.9383, 0.4375, 0.9383, 0.4375, 0.9026, 0.4375, 0.9026, 0.4375, 0.9383, 0.375, 0.9383, 0.375, 0.9026, 0.375, 0.9026, 0.375, 0.9383, 0.3125, 0.9383, 0.3125, 0.9026, 0.3125, 0.9026, 0.3125, 0.9383, 0.25, 0.9383, 0.25, 0.9026, 0.25, 0.9026, 0.25, 0.9383, 0.1875, 0.9383, 0.1875, 0.9026, 0.1875, 0.9026, 0.1875, 0.9383, 0.125, 0.9383, 0.125, 0.9026, 0.125, 0.9026, 0.125, 0.9383, 0.0625, 0.9383, 0.0625, 0.9026, 0.0625, 0.9026, 0.0625, 0.9383, 0.0, 0.9383, 0.0, 0.9026, 0.0625, 0.6351, 0.0625, 0.9026, 0.0, 0.9026, 0.0, 0.6351, 0.125, 0.6351, 0.125, 0.9026, 0.0625, 0.9026, 0.0625, 0.6351, 0.1875, 0.6351, 0.1875, 0.9026, 0.125, 0.9026, 0.125, 0.6351, 0.25, 0.6351, 0.25, 0.9026, 0.1875, 0.9026, 0.1875, 0.6351, 0.3125, 0.6351, 0.3125, 0.9026, 0.25, 0.9026, 0.25, 0.6351, 0.375, 0.6351, 0.375, 0.9026, 0.3125, 0.9026, 0.3125, 0.6351, 0.4375, 0.6351, 0.4375, 0.9026, 0.375, 0.9026, 0.375, 0.6351, 0.5, 0.6351, 0.5, 0.9026, 0.4375, 0.9026, 0.4375, 0.6351, 0.5625, 0.6351, 0.5625, 0.9026, 0.5, 0.9026, 0.5, 0.6351, 0.625, 0.6351, 0.625, 0.9026, 0.5625, 0.9026, 0.5625, 0.6351, 0.6875, 0.6351, 0.6875, 0.9026, 0.625, 0.9026, 0.625, 0.6351, 0.75, 0.6351, 0.75, 0.9026, 0.6875, 0.9026, 0.6875, 0.6351, 0.8125, 0.6351, 0.8125, 0.9026, 0.75, 0.9026, 0.75, 0.6351, 0.875, 0.6351, 0.875, 0.9026, 0.8125, 0.9026, 0.8125, 0.6351, 0.9375, 0.6351, 0.9375, 0.9026, 0.875, 0.9026, 0.875, 0.6351, 1.0, 0.6351, 1.0, 0.9026, 0.9375, 0.9026, 0.9375, 0.6351, 1.0, 0.5655, 1.0, 0.6351, 0.9375, 0.6351, 0.9375, 0.5655, 0.9375, 0.5655, 0.9375, 0.6351, 0.875, 0.6351, 0.875, 0.5655, 0.875, 0.5655, 0.875, 0.6351, 0.8125, 0.6351, 0.8125, 0.5655, 0.8125, 0.5655, 0.8125, 0.6351, 0.75, 0.6351, 0.75, 0.5655, 0.75, 0.5655, 0.75, 0.6351, 0.6875, 0.6351, 0.6875, 0.5655, 0.6875, 0.5655, 0.6875, 0.6351, 0.625, 0.6351, 0.625, 0.5655, 0.625, 0.5655, 0.625, 0.6351, 0.5625, 0.6351, 0.5625, 0.5655, 0.5625, 0.5655, 0.5625, 0.6351, 0.5, 0.6351, 0.5, 0.5655, 0.5, 0.5655, 0.5, 0.6351, 0.4375, 0.6351, 0.4375, 0.5655, 0.4375, 0.5655, 0.4375, 0.6351, 0.375, 0.6351, 0.375, 0.5655, 0.375, 0.5655, 0.375, 0.6351, 0.3125, 0.6351, 0.3125, 0.5655, 0.3125, 0.5655, 0.3125, 0.6351, 0.25, 0.6351, 0.25, 0.5655, 0.25, 0.5655, 0.25, 0.6351, 0.1875, 0.6351, 0.1875, 0.5655, 0.1875, 0.5655, 0.1875, 0.6351, 0.125, 0.6351, 0.125, 0.5655, 0.125, 0.5655, 0.125, 0.6351, 0.0625, 0.6351, 0.0625, 0.5655, 0.0625, 0.5655, 0.0625, 0.6351, 0.0, 0.6351, 0.0, 0.5655])
me_cylinder_004.update()

# ---- objects
ob_empty = bpy.data.objects.new('Empty', None)
ob_cylinder = bpy.data.objects.new('Cylinder', me_cylinder_001)
ob_sphere = bpy.data.objects.new('Sphere', me_sphere)
ob_cylinder_001 = bpy.data.objects.new('Cylinder.001', me_cylinder_003)
ob_plane = bpy.data.objects.new('Plane', me_plane_001)
ob_cube = bpy.data.objects.new('Cube', me_cube_002)
ob_cylinder_002 = bpy.data.objects.new('Cylinder.002', me_cylinder_004)

# ---- transforms, parenting, visibility, modifiers, constraints
ob_empty.location = (-3.008, -0.1426, 1.866)
ob_empty.rotation_euler = (1.571, -0.0, 1.571)
ob_empty.empty_display_type = 'IMAGE'
ob_empty.empty_display_size = 5.0
ob_cylinder.location = (-3.879e-17, -1.935, 1.623)
ob_cylinder.scale = (0.2746, 0.2746, 0.2746)
ob_sphere.location = (0.0, -1.34, 0.5847)
ob_sphere.scale = (0.8746, 0.8746, 0.2207)
ob_cylinder_001.location = (0.0, -1.37, 1.04)
ob_cylinder_001.scale = (0.355, 0.355, 0.05616)
ob_plane.location = (-3.662e-18, -1.321, 3.194)
ob_plane.rotation_euler = (-1.571, 1.231, -1.571)
ob_plane.scale = (0.05669, 0.05669, 0.05669)
ob_cube.location = (0.0, -0.8454, 1.67)
ob_cube.scale = (0.2015, 0.2015, 0.06171)
ob_cylinder_002.location = (0.0, -0.8336, 1.311)
ob_cylinder_002.scale = (0.05137, 0.05137, -0.3025)

# ---- collection membership
scene.collection.objects.link(ob_empty)
scene.collection.objects.link(ob_cylinder)
scene.collection.objects.link(ob_sphere)
scene.collection.objects.link(ob_cylinder_001)
scene.collection.objects.link(ob_plane)
scene.collection.objects.link(ob_cube)
scene.collection.objects.link(ob_cylinder_002)

# ---- scene / render settings (as saved in the file)
scene.frame_start = 1; scene.frame_end = 250; scene.frame_set(0)
scene.render.engine = 'BLENDER_EEVEE_NEXT'
scene.cycles.sampling_pattern = 'TABULATED_SOBOL'
scene.eevee.ray_tracing_options.trace_max_roughness = 0.0
bpy.context.view_layer.update()

# ---- added for rendering (the .blend has no active camera and no usable light): camera, sun
cam_auto = bpy.data.cameras.new('AutoCamera')
cam_auto.lens = 50.0
cam_auto.sensor_width = 36.0
cam_auto.clip_end = 1000.0
ob_auto_camera = bpy.data.objects.new('AutoCamera', cam_auto)
scene.collection.objects.link(ob_auto_camera)
ob_auto_camera.location = (3.99493, -6.00001, 5.35365)
ob_auto_camera.rotation_euler = (1.09748, -7.21219e-08, 0.694738)
scene.camera = ob_auto_camera
light_auto_sun = bpy.data.lights.new('AutoSun', 'SUN')
light_auto_sun.energy = 3.0
light_auto_sun.angle = 0.0523599
ob_auto_sun = bpy.data.objects.new('AutoSun', light_auto_sun)
scene.collection.objects.link(ob_auto_sun)
ob_auto_sun.rotation_euler = (0.872665, 0.174533, 0.523599)
bpy.context.view_layer.update()
